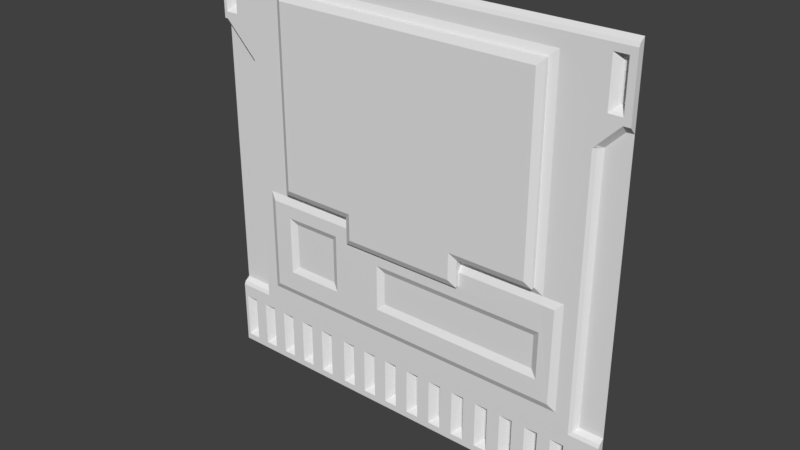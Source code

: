 # Source: sci2_2.blend  (saved by Blender 2.79.0; exported with 4.5.12 LTS)
import bpy
from mathutils import Matrix  # noqa: F401  (used for matrix-valued properties, if any)

bpy.ops.wm.read_factory_settings(use_empty=True)
scene = bpy.context.scene
scene.name = 'Scene'

# ---- collections
col_collection_1 = bpy.data.collections.new('Collection 1'); scene.collection.children.link(col_collection_1)

# ---- materials (node trees are filled in below, after node groups)
mat_sci1_1 = bpy.data.materials.new('sci1_1')
mat_sci1_1.alpha_threshold = 0.0
mat_sci1_1.use_transparent_shadow = False
mat_sci1_1.roughness = 0.5
mat_sci1_1.specular_intensity = 0.0

# ---- material node trees

# ---- world
world_world = bpy.data.worlds.new('World'); scene.world = world_world
world_world.color = (0.05088, 0.05088, 0.05088)
world_world.use_sun_shadow = False
world_world.sun_shadow_jitter_overblur = 0.0
world_world.cycles.sampling_method = 'MANUAL'

# ---- meshes
me_sci1_1_001 = bpy.data.meshes.new('sci1_1.001')
me_sci1_1_001.from_pydata([(-1.28, 1.28, -1.28), (1.28, 1.28, -1.28), (-1.1, 1.24, 0.7199), (1.28, 1.28, -0.8), (-1.28, 1.24, -0.8402), (1.28, 1.24, -0.8402), (1.28, 1.25, -0.8201), (-1.28, 1.25, -0.8201), (-1.28, 1.24, -1.24), (1.28, 1.24, -1.24), (1.24, 1.28, -1.28), (1.24, 1.28, -0.8), (1.24, 1.24, -0.8402), (1.24, 1.25, -0.8201), (1.24, 1.24, -1.24), (1.2, 1.28, -0.8), (1.2, 1.24, -0.8402), (1.2, 1.25, -0.8201), (1.2, 1.24, -1.24), (1.2, 1.28, -1.28), (1.16, 1.28, -0.8), (1.16, 1.24, -0.8402), (1.16, 1.25, -0.8201), (1.16, 1.24, -1.24), (1.16, 1.28, -1.28), (1.28, 1.24, -0.92), (-1.28, 1.24, -0.92), (1.24, 1.24, -0.92), (1.2, 1.24, -0.92), (1.16, 1.24, -0.92), (-1.28, 1.24, -1.2), (1.28, 1.24, -1.2), (1.24, 1.24, -1.2), (1.2, 1.24, -1.2), (1.16, 1.24, -1.2), (1.28, 1.24, -1.16), (1.24, 1.24, -1.16), (1.16, 1.24, -1.16), (-1.28, 1.24, -1.16), (-1.26, 1.28, -0.8), (-1.26, 1.24, -0.8402), (-1.26, 1.25, -0.8201), (-1.26, 1.24, -1.24), (-1.26, 1.28, -1.28), (-1.26, 1.24, -0.92), (-1.26, 1.24, -1.2), (-1.26, 1.24, -1.16), (-1.18, 1.28, -1.28), (-1.18, 1.28, -0.8), (-1.18, 1.24, -0.8402), (-1.18, 1.25, -0.8201), (-1.18, 1.24, -1.24), (-1.18, 1.24, -0.92), (-1.18, 1.24, -1.2), (-1.18, 1.24, -1.16), (-1.22, 1.28, -0.8), (-1.22, 1.24, -0.8402), (-1.22, 1.25, -0.8201), (-1.22, 1.24, -1.24), (-1.22, 1.24, -0.92), (-1.22, 1.24, -1.2), (-1.22, 1.28, -1.28), (1.08, 1.28, -1.28), (1.08, 1.28, -0.8), (1.08, 1.24, -0.8402), (1.08, 1.25, -0.8201), (1.08, 1.24, -1.24), (1.08, 1.24, -0.92), (1.08, 1.24, -1.2), (1.08, 1.24, -1.16), (0.9997, 1.24, -0.8402), (0.9997, 1.24, -1.24), (0.9997, 1.24, -0.92), (0.9997, 1.24, -1.2), (0.9997, 1.24, -1.16), (0.9997, 1.28, -1.28), (1.04, 1.28, -1.28), (1.04, 1.24, -0.8402), (1.04, 1.24, -1.24), (1.04, 1.24, -0.92), (1.04, 1.24, -1.2), (0.9201, 1.24, -0.8402), (0.9201, 1.24, -1.24), (0.9201, 1.24, -0.92), (0.9201, 1.24, -1.2), (0.9201, 1.24, -1.16), (0.9201, 1.28, -1.28), (0.8402, 1.24, -0.8402), (0.8402, 1.24, -1.24), (0.8402, 1.24, -0.92), (0.8402, 1.24, -1.2), (0.8402, 1.24, -1.16), (0.8402, 1.28, -1.28), (0.8802, 1.28, -1.28), (0.8802, 1.24, -0.8402), (0.8802, 1.24, -1.24), (0.8802, 1.24, -0.92), (0.8802, 1.24, -1.2), (0.8802, 1.28, -1.16), (0.76, 1.24, -0.8402), (0.76, 1.24, -1.24), (0.76, 1.24, -0.92), (0.76, 1.24, -1.2), (0.76, 1.24, -1.16), (0.76, 1.28, -1.28), (0.6803, 1.24, -0.8402), (0.6803, 1.24, -1.24), (0.6803, 1.24, -0.92), (0.6803, 1.24, -1.2), (0.6803, 1.24, -1.16), (0.6803, 1.28, -1.28), (0.7201, 1.28, -1.28), (0.7201, 1.24, -0.8402), (0.7201, 1.24, -1.24), (0.7201, 1.24, -0.92), (0.7201, 1.24, -1.2), (0.7201, 1.28, -1.16), (0.6, 1.24, -0.8402), (0.6, 1.24, -1.24), (0.6, 1.24, -0.92), (0.6, 1.24, -1.2), (0.6, 1.24, -1.16), (0.6, 1.28, -1.28), (0.52, 1.24, -0.8402), (0.52, 1.24, -1.24), (0.52, 1.24, -0.92), (0.52, 1.24, -1.2), (0.52, 1.24, -1.16), (0.52, 1.28, -1.28), (0.56, 1.28, -1.28), (0.56, 1.24, -0.8402), (0.56, 1.24, -1.24), (0.56, 1.24, -0.92), (0.56, 1.24, -1.2), (0.36, 1.24, -0.8402), (0.36, 1.24, -1.24), (0.36, 1.24, -0.92), (0.36, 1.24, -1.2), (0.36, 1.24, -1.16), (0.36, 1.28, -1.28), (0.44, 1.28, -1.28), (0.44, 1.24, -0.8402), (0.44, 1.24, -1.24), (0.44, 1.24, -0.92), (0.44, 1.24, -1.2), (0.44, 1.24, -1.16), (0.4, 1.24, -0.8402), (0.4, 1.24, -1.24), (0.4, 1.24, -0.92), (0.4, 1.24, -1.2), (0.4, 1.28, -1.16), (0.4, 1.28, -1.28), (0.2, 1.24, -0.8402), (0.2, 1.24, -1.24), (0.2, 1.24, -0.92), (0.2, 1.24, -1.2), (0.2, 1.24, -1.16), (0.2, 1.28, -1.28), (0.28, 1.28, -1.28), (0.28, 1.24, -0.8402), (0.28, 1.24, -1.24), (0.28, 1.24, -0.92), (0.28, 1.24, -1.2), (0.28, 1.24, -1.16), (0.24, 1.24, -0.8402), (0.24, 1.24, -1.24), (0.24, 1.24, -0.92), (0.24, 1.24, -1.2), (0.24, 1.28, -1.16), (0.24, 1.28, -1.28), (0.03989, 1.24, -0.8402), (0.03989, 1.24, -1.24), (0.03989, 1.24, -0.92), (0.03989, 1.24, -1.2), (0.03989, 1.24, -1.16), (0.03989, 1.28, -1.28), (0.1199, 1.28, -1.28), (0.1199, 1.24, -0.8402), (0.1199, 1.24, -1.24), (0.1199, 1.24, -0.92), (0.1199, 1.24, -1.2), (0.1199, 1.24, -1.16), (0.07992, 1.24, -0.8402), (0.07992, 1.24, -1.24), (0.07992, 1.24, -0.92), (0.07992, 1.24, -1.2), (0.07992, 1.28, -1.28), (-0.1199, 1.24, -0.8402), (-0.1199, 1.24, -1.24), (-0.1199, 1.24, -0.92), (-0.1199, 1.24, -1.2), (-0.1199, 1.24, -1.16), (-0.1199, 1.28, -1.28), (-0.04001, 1.28, -1.28), (-0.04001, 1.24, -0.8402), (-0.04001, 1.24, -1.24), (-0.04001, 1.24, -0.92), (-0.04001, 1.24, -1.2), (-0.04001, 1.24, -1.16), (-0.07997, 1.24, -0.8402), (-0.07997, 1.24, -1.24), (-0.07997, 1.24, -0.92), (-0.07997, 1.24, -1.2), (-0.07997, 1.28, -1.16), (-0.07997, 1.28, -1.28), (-0.28, 1.24, -0.8402), (-0.28, 1.24, -1.24), (-0.28, 1.24, -0.92), (-0.28, 1.24, -1.2), (-0.28, 1.24, -1.16), (-0.28, 1.28, -1.28), (-0.2, 1.28, -1.28), (-0.2, 1.24, -0.8402), (-0.2, 1.24, -1.24), (-0.2, 1.24, -0.92), (-0.2, 1.24, -1.2), (-0.2, 1.24, -1.16), (-0.24, 1.24, -0.8402), (-0.24, 1.24, -1.24), (-0.24, 1.24, -0.92), (-0.24, 1.24, -1.2), (-0.24, 1.28, -1.28), (-1.02, 1.24, -0.8402), (-1.02, 1.24, -1.24), (-1.02, 1.24, -0.92), (-1.02, 1.24, -1.2), (-1.02, 1.24, -1.16), (-1.02, 1.28, -1.28), (-1.061, 1.24, 0.6807), (-1.1, 1.24, -0.8402), (-1.1, 1.25, -0.8201), (-1.1, 1.24, -1.24), (-1.1, 1.24, -0.92), (-1.1, 1.24, -1.2), (-1.1, 1.24, -1.16), (-1.1, 1.28, -1.28), (-1.06, 1.28, -1.28), (-1.06, 1.28, -0.8), (-1.06, 1.24, -0.8402), (-1.06, 1.25, -0.8201), (-1.06, 1.24, -1.24), (-1.06, 1.24, -0.92), (-1.06, 1.24, -1.2), (-1.06, 1.28, -1.16), (-0.3602, 1.28, -1.28), (-0.3602, 1.24, -0.8402), (-0.3602, 1.24, -1.24), (-0.3602, 1.24, -0.92), (-0.3602, 1.24, -1.2), (-0.3602, 1.24, -1.16), (-0.4401, 1.24, -0.8402), (-0.4401, 1.24, -1.24), (-0.4401, 1.24, -0.92), (-0.4401, 1.24, -1.2), (-0.4401, 1.24, -1.16), (-0.4401, 1.28, -1.28), (-0.4002, 1.28, -1.28), (-0.4002, 1.24, -0.8402), (-0.4002, 1.24, -1.24), (-0.4002, 1.24, -0.92), (-0.4002, 1.24, -1.2), (-0.9401, 1.24, -0.8402), (-0.9401, 1.24, -1.24), (-0.9401, 1.24, -0.92), (-0.9401, 1.24, -1.2), (-0.9401, 1.24, -1.16), (-0.9401, 1.28, -1.28), (-0.6198, 1.28, -1.28), (-0.6198, 1.24, -0.8402), (-0.6198, 1.24, -1.24), (-0.6198, 1.24, -0.92), (-0.6198, 1.24, -1.2), (-0.6198, 1.24, -1.16), (-0.5401, 1.28, -1.28), (-0.5401, 1.24, -0.8402), (-0.5401, 1.24, -1.24), (-0.5401, 1.24, -0.92), (-0.5401, 1.24, -1.2), (-0.5401, 1.24, -1.16), (-0.58, 1.24, -0.8402), (-0.58, 1.24, -1.24), (-0.58, 1.24, -0.92), (-0.58, 1.24, -1.2), (-0.58, 1.28, -1.16), (-0.58, 1.28, -1.28), (-0.7801, 1.24, -0.8402), (-0.7801, 1.24, -1.24), (-0.7801, 1.24, -0.92), (-0.7801, 1.24, -1.2), (-0.7801, 1.24, -1.16), (-0.7801, 1.28, -1.28), (-0.7, 1.28, -1.28), (-0.7, 1.24, -0.8402), (-0.7, 1.24, -1.24), (-0.7, 1.24, -0.92), (-0.7, 1.24, -1.2), (-0.7, 1.24, -1.16), (-0.74, 1.24, -0.8402), (-0.74, 1.24, -1.24), (-0.74, 1.24, -0.92), (-0.74, 1.24, -1.2), (-0.74, 1.28, -1.28), (-0.8601, 1.24, -0.8402), (-0.8601, 1.24, -1.24), (-0.8601, 1.24, -0.92), (-0.8601, 1.24, -1.2), (-0.8601, 1.24, -1.16), (-0.8601, 1.28, -1.28), (-0.9001, 1.24, -0.8402), (-0.9001, 1.24, -1.24), (-0.9001, 1.24, -0.92), (-0.9001, 1.24, -1.2), (-0.9001, 1.28, -1.28), (1.24, 1.28, -0.92), (1.2, 1.28, -1.16), (-1.18, 1.28, -0.92), (-1.22, 1.28, -1.16), (1.08, 1.28, -0.92), (1.04, 1.28, -1.16), (0.9201, 1.28, -0.92), (0.8802, 1.28, -0.92), (0.76, 1.28, -0.92), (0.7201, 1.28, -0.92), (0.6, 1.28, -1.16), (0.6, 1.28, -0.92), (0.56, 1.28, -0.92), (0.56, 1.28, -1.16), (0.44, 1.28, -0.92), (0.28, 1.28, -1.16), (0.28, 1.28, -0.92), (0.24, 1.28, -0.92), (0.1199, 1.28, -1.16), (0.1199, 1.28, -0.92), (0.07992, 1.28, -0.92), (0.07992, 1.28, -1.16), (-0.04001, 1.28, -0.92), (-0.07997, 1.28, -0.92), (-0.2, 1.28, -1.16), (-0.2, 1.28, -0.92), (-0.24, 1.28, -1.16), (-1.02, 1.28, -0.92), (-1.06, 1.28, -0.92), (-0.3602, 1.28, -0.92), (-0.4002, 1.28, -0.92), (-0.4002, 1.28, -1.16), (-0.5401, 1.28, -1.16), (-0.5401, 1.28, -0.92), (-0.7, 1.28, -1.16), (-0.7, 1.28, -0.92), (-0.74, 1.28, -0.92), (-0.74, 1.28, -1.16), (-0.8601, 1.28, -1.16), (-0.8601, 1.28, -0.92), (-0.9001, 1.28, -1.16), (1.04, 1.28, -0.92), (1.2, 1.28, -0.92), (0.4, 1.28, -0.92), (-0.24, 1.28, -0.92), (-0.58, 1.28, -0.92), (-0.9001, 1.28, -0.92), (-1.22, 1.28, -0.92), (1.24, 1.28, -1.16), (1.08, 1.28, -1.16), (0.9201, 1.28, -1.16), (0.76, 1.28, -1.16), (0.44, 1.28, -1.16), (-0.04001, 1.28, -1.16), (-0.3602, 1.28, -1.16), (-1.02, 1.28, -1.16), (-1.18, 1.28, -1.16), (1.14, 1.28, 1.28), (1.14, 1.28, -0.8), (-1.1, 1.28, 1.28), (-1.28, 1.28, 0.84), (1.28, 1.28, 0.84), (-1.28, 1.28, 1.28), (1.28, 1.28, 1.28), (-1.28, 1.24, 1.24), (1.28, 1.24, 1.24), (1.28, 1.25, 1.26), (-1.28, 1.25, 1.26), (-1.28, 1.24, 0.8799), (1.28, 1.24, 0.8799), (1.24, 1.28, 0.84), (1.24, 1.28, 1.28), (1.24, 1.24, 1.24), (1.24, 1.25, 1.26), (1.24, 1.24, 0.8799), (1.2, 1.28, 1.28), (1.2, 1.24, 1.24), (1.2, 1.25, 1.26), (1.16, 1.28, 1.28), (1.16, 1.24, 1.24), (1.16, 1.25, 1.26), (1.28, 1.24, 1.2), (-1.28, 1.24, 1.2), (1.24, 1.24, 1.2), (1.2, 1.24, 1.2), (1.16, 1.24, 1.2), (-1.28, 1.24, 0.9198), (1.28, 1.24, 0.9198), (1.24, 1.24, 0.9198), (1.2, 1.24, 0.9198), (1.16, 1.24, 0.9198), (1.28, 1.24, 0.9599), (1.24, 1.24, 0.9599), (1.16, 1.24, 0.9599), (-1.28, 1.24, 0.9599), (-1.26, 1.28, 1.28), (-1.26, 1.24, 1.24), (-1.26, 1.25, 1.26), (-1.26, 1.24, 0.8799), (-1.26, 1.28, 0.84), (-1.26, 1.24, 1.2), (-1.26, 1.24, 0.9198), (-1.26, 1.24, 0.9599), (-1.18, 1.28, 1.28), (-1.18, 1.24, 1.24), (-1.18, 1.25, 1.26), (-1.18, 1.24, 1.2), (-1.18, 1.24, 0.9198), (-1.18, 1.24, 0.9599), (-1.22, 1.28, 1.28), (-1.22, 1.24, 1.24), (-1.22, 1.25, 1.26), (-1.22, 1.24, 1.2), (-1.22, 1.24, 0.9198), (-1.061, 1.25, 1.26), (-1.061, 1.24, 1.24), (-1.061, 1.28, 1.24), (-1.1, 1.24, 1.2), (-1.1, 1.24, 0.9198), (-1.1, 1.24, 0.9599), (-1.1, 1.28, 0.68), (1.24, 1.28, 1.2), (1.2, 1.28, 0.9599), (-1.18, 1.28, 1.2), (-1.22, 1.28, 0.9599), (1.2, 1.28, 1.2), (-1.22, 1.28, 1.2), (1.24, 1.28, 0.9599), (-1.18, 1.28, 0.9599), (-1.061, 1.28, 1.26), (-1.061, 1.24, -0.8), (1.14, 1.25, 1.26), (1.14, 1.24, 0.7799), (1.14, 1.24, 1.2), (1.14, 1.24, 0.9198), (1.14, 1.24, 0.9599), (1.14, 1.28, 0.74), (-1.28, 1.28, 0.8508), (-1.061, 1.28, -0.8), (-1.28, 1.28, -0.8), (-1.061, 1.28, 1.28), (1.1, 1.25, 1.26), (1.1, 1.28, 1.26), (1.1, 1.28, 1.24), (1.1, 1.24, 1.24), (1.1, 1.24, -0.8), (-1.26, 1.28, 0.8508), (-1.26, 1.28, -0.8), (-1.1, 1.28, 0.6908), (1.1, 1.28, -0.8), (-1.1, 1.28, -0.8), (1.14, 1.28, 1.24), (-1.1, 1.28, 1.24), (1.14, 1.24, 1.24), (-1.1, 1.24, 1.24), (1.14, 1.28, 1.26), (-1.1, 1.28, 1.26), (1.1, 1.28, 1.28), (-1.1, 1.25, 1.26), (-1.1, 1.28, 0.6807), (-1.1, 1.28, 0.7199), (-1.061, 1.28, 0.6807), (1.12, 1.25, 1.26), (1.12, 1.28, 1.24), (1.12, 1.24, 1.24), (1.12, 1.25, -0.8), (1.12, 1.28, -0.8), (1.12, 1.28, 1.28), (1.12, 1.28, 1.26), (1.12, 1.28, 0.7399), (1.12, 1.28, 0.7599), (1.12, 1.24, 0.7599), (1.12, 1.25, 0.7399), (1.1, 1.28, 0.7399), (1.1, 1.24, 0.7399), (1.14, 1.28, 0.7799), (-1.061, 1.28, -0.8402), (-1.061, 1.24, -0.8402), (1.1, 1.24, -0.8402), (1.1, 1.28, -0.8402), (-1.1, 1.28, -0.8402), (1.14, 1.28, -0.8402), (1.12, 1.25, -0.8402), (1.12, 1.28, -0.8402), (0.9773, 1.22, -0.6989), (0.9799, 1.221, -0.1397), (0.8577, 1.222, -0.1399), (0.8577, 1.22, 1.116), (-0.8179, 1.22, 1.116), (-0.8179, 1.22, -0.1417), (-0.9381, 1.22, -0.1423), (-0.9381, 1.22, -0.6985), (1.019, 1.24, -0.7405), (1.02, 1.24, -0.09984), (0.8997, 1.24, -0.09979), (0.8997, 1.24, 1.158), (-0.8599, 1.24, 1.158), (-0.8599, 1.24, -0.1003), (-0.9801, 1.24, -0.1003), (-0.9801, 1.24, -0.7405), (1.019, 1.24, -0.7409), (0.8577, 1.24, -0.1), (-0.8206, 1.24, -0.1003), (0.8997, 1.28, -0.102), (-0.8582, 1.28, -0.102), (-0.8179, 1.22, -0.01942), (0.8577, 1.22, -0.01942), (0.8997, 1.24, -0.01942), (-0.8599, 1.24, -0.01942), (0.8997, 1.28, -0.01942), (-0.8599, 1.28, -0.01942), (-0.3597, 1.24, -0.09829), (0.3996, 1.22, -0.2196), (-0.3597, 1.22, -0.2196), (-0.3205, 1.22, -0.2196), (0.3996, 1.22, -0.1802), (0.3596, 1.22, -0.2196), (-0.3597, 1.22, -0.1802), (-0.7804, 1.22, 1.116), (0.8577, 1.22, 1.079), (0.8577, 1.22, -0.05838), (-0.8179, 1.22, -0.05758), (-0.3597, 1.22, -0.09829), (0.3996, 1.22, -0.05838), (-0.3597, 1.219, -0.05758), (0.8577, 1.2, 1.077), (0.3794, 1.22, -0.2196), (0.3996, 1.22, -0.09829), (0.3996, 1.24, -0.09829), (0.8577, 1.2, 1.114), (-0.7804, 1.2, 1.114), (-0.8179, 1.2, 1.114), (-0.8179, 1.2, -0.02138), (0.8577, 1.2, -0.06034), (0.8577, 1.2, -0.02138), (0.8202, 1.18, -0.02138), (0.3996, 1.18, -0.02138), (-0.3205, 1.18, -0.02138), (-0.3597, 1.18, -0.02138), (0.3996, 1.2, -0.1821), (0.3996, 1.2, -0.2215), (-0.3205, 1.2, -0.2215), (-0.3597, 1.2, -0.2215), (0.3596, 1.18, -0.02138), (0.3596, 1.2, -0.2215), (-0.3205, 1.18, -0.05954), (-0.3205, 1.18, -0.1003), (-0.3205, 1.18, -0.1821), (0.3996, 1.2, -0.06034), (0.3596, 1.18, -0.1821), (0.3794, 1.2, -0.2215), (0.3596, 1.18, -0.06034), (0.3596, 1.18, -0.1003), (-0.3597, 1.2, -0.1821), (-0.7804, 1.18, -0.02138), (0.3794, 1.19, -0.2016), (-0.8179, 1.2, -0.05954), (-0.7804, 1.18, 1.077), (0.8202, 1.18, 1.077), (-0.3597, 1.199, -0.05954), (-0.3597, 1.2, -0.1003), (0.3996, 1.2, -0.1003), (-0.8312, 1.22, -0.6985), (-0.4608, 1.24, -0.09874), (-0.78, 1.242, -0.5405), (-0.5008, 1.24, -0.5405), (-0.5008, 1.24, -0.2603), (-0.78, 1.24, -0.2603), (-0.8206, 1.22, -0.2214), (-0.8206, 1.22, -0.5805), (-0.4608, 1.22, -0.5805), (-0.4608, 1.22, -0.2214), (-0.3597, 1.22, -0.1417), (-0.4608, 1.22, -0.1417), (-0.3597, 1.2, -0.1417), (-0.8179, 1.28, -0.1417), (-0.3597, 1.28, -0.1417), (0.3996, 1.2, -0.1399), (0.3996, 1.22, -0.1399), (0.8577, 1.28, -0.1399), (0.3996, 1.28, -0.1399), (0.8999, 1.22, -0.6989), (0.8999, 1.222, -0.1398), (0.8599, 1.241, -0.3401), (-0.4608, 1.22, -0.3001), (0.8599, 1.241, -0.5405), (-0.1197, 1.24, -0.3401), (-0.1197, 1.24, -0.5405), (0.8999, 1.221, -0.3001), (0.8999, 1.22, -0.5805), (-0.1597, 1.22, -0.5805), (-0.1597, 1.22, -0.3001)], [], [(13, 6, 3, 11), (27, 25, 5, 12), (12, 5, 6, 13), (16, 12, 13, 17), (28, 27, 12, 16), (17, 13, 11, 15), (22, 17, 15, 20), (29, 28, 16, 21), (21, 16, 17, 22), (64, 21, 22, 65), (67, 29, 21, 64), (65, 22, 20, 63), (69, 37, 29, 67), (37, 314, 355, 29), (304, 310, 359, 352), (36, 35, 25, 27), (14, 9, 31, 32), (18, 14, 32, 33), (23, 18, 33, 34), (66, 23, 34, 68), (32, 31, 35, 36), (33, 32, 361, 314), (34, 33, 314), (68, 34, 37, 69), (30, 45, 46, 38), (8, 42, 45, 30), (38, 46, 44, 26), (7, 41, 39, 452), (26, 44, 40, 4), (4, 40, 41, 7), (60, 53, 369, 316), (58, 51, 53, 60), (57, 50, 48, 55), (59, 52, 49, 56), (56, 49, 50, 57), (40, 56, 57, 41), (44, 59, 56, 40), (41, 57, 55, 39), (46, 316, 360, 44), (42, 58, 60, 45), (45, 60, 316), (80, 68, 362, 318), (78, 66, 68, 80), (79, 67, 64, 77), (83, 72, 70, 81), (85, 74, 72, 83), (82, 71, 73, 84), (84, 73, 74, 85), (72, 79, 77, 70), (74, 318, 354, 72), (71, 78, 80, 73), (73, 80, 318), (97, 84, 363, 98), (95, 82, 84, 97), (143, 148, 356, 327), (96, 83, 81, 94), (101, 89, 87, 99), (103, 91, 89, 101), (100, 88, 90, 102), (102, 90, 91, 103), (89, 96, 94, 87), (91, 98, 320, 89), (88, 95, 97, 90), (90, 97, 98), (115, 102, 364, 116), (113, 100, 102, 115), (114, 101, 99, 112), (119, 107, 105, 117), (121, 109, 107, 119), (118, 106, 108, 120), (120, 108, 109, 121), (107, 114, 112, 105), (109, 116, 322, 107), (106, 113, 115, 108), (108, 115, 116), (133, 120, 323, 326), (131, 118, 120, 133), (132, 119, 117, 130), (143, 125, 123, 141), (145, 127, 125, 143), (142, 124, 126, 144), (144, 126, 127, 145), (125, 132, 130, 123), (127, 326, 325, 125), (124, 131, 133, 126), (126, 133, 326), (162, 137, 138, 163), (160, 135, 137, 162), (163, 138, 136, 161), (161, 136, 134, 159), (149, 144, 365, 150), (147, 142, 144, 149), (198, 196, 335, 366), (148, 143, 141, 146), (136, 148, 146, 134), (138, 150, 356, 136), (135, 147, 149, 137), (137, 149, 150), (179, 154, 152, 177), (181, 156, 154, 179), (178, 153, 155, 180), (180, 155, 156, 181), (166, 161, 159, 164), (69, 67, 317, 362), (165, 160, 162, 167), (167, 162, 328, 168), (155, 167, 168), (153, 165, 167, 155), (156, 168, 330, 154), (154, 166, 164, 152), (197, 173, 174, 198), (195, 171, 173, 197), (198, 174, 172, 196), (196, 172, 170, 194), (185, 180, 331, 334), (183, 178, 180, 185), (184, 179, 177, 182), (172, 184, 182, 170), (174, 334, 333, 172), (171, 183, 185, 173), (173, 185, 334), (214, 189, 187, 212), (216, 191, 189, 214), (213, 188, 190, 215), (215, 190, 191, 216), (201, 196, 194, 199), (200, 195, 197, 202), (202, 197, 366, 203), (190, 202, 203), (188, 200, 202, 190), (191, 203, 336, 189), (189, 201, 199, 187), (174, 173, 334), (156, 155, 168), (138, 137, 150), (127, 126, 326), (109, 108, 116), (91, 90, 98), (74, 73, 318), (37, 34, 314), (248, 208, 209, 249), (246, 206, 208, 248), (249, 209, 207, 247), (247, 207, 205, 245), (220, 215, 337, 339), (218, 213, 215, 220), (67, 79, 354, 317), (219, 214, 212, 217), (207, 219, 217, 205), (209, 339, 357, 207), (206, 218, 220, 208), (208, 220, 339), (241, 224, 222, 238), (278, 276, 346, 345), (240, 223, 225, 242), (242, 225, 368, 243), (53, 233, 234, 54), (51, 231, 233, 53), (54, 234, 232, 52), (50, 230, 463, 48), (52, 232, 229, 49), (49, 229, 230, 50), (233, 242, 243), (231, 240, 242, 233), (234, 243, 341, 232), (230, 239, 237, 463), (232, 241, 238, 229), (229, 238, 239, 230), (259, 247, 245, 257), (247, 259, 343, 342), (258, 246, 248, 260), (260, 248, 367, 344), (277, 253, 254, 278), (275, 251, 253, 277), (278, 254, 252, 276), (276, 252, 250, 274), (253, 260, 344), (251, 258, 260, 253), (254, 344, 343, 252), (252, 259, 257, 250), (224, 263, 261, 222), (226, 265, 263, 224), (223, 262, 264, 225), (225, 264, 265, 226), (294, 270, 268, 292), (296, 272, 270, 294), (293, 269, 271, 295), (295, 271, 272, 296), (281, 276, 274, 279), (85, 83, 319, 363), (280, 275, 277, 282), (282, 277, 345, 283), (271, 282, 283), (269, 280, 282, 271), (272, 283, 358, 270), (270, 281, 279, 268), (305, 288, 289, 306), (303, 286, 288, 305), (306, 289, 287, 304), (304, 287, 285, 302), (300, 295, 347, 350), (298, 293, 295, 300), (299, 294, 292, 297), (287, 299, 297, 285), (289, 350, 349, 287), (286, 298, 300, 288), (288, 300, 350), (310, 304, 302, 308), (83, 96, 320, 319), (309, 303, 305, 311), (311, 305, 351, 353), (264, 311, 353), (262, 309, 311, 264), (265, 353, 359, 263), (263, 310, 308, 261), (46, 45, 316), (234, 233, 243), (265, 264, 353), (289, 288, 350), (272, 271, 283), (254, 253, 344), (209, 208, 339), (191, 190, 203), (10, 1, 9, 14, 18, 23, 66, 78, 71, 82, 95, 88, 100, 113, 106, 118, 131, 124, 142, 147, 135, 160, 165, 153, 178, 183, 171, 195, 200, 188, 213, 218, 206, 246, 258, 251, 275, 280, 269, 293, 298, 286, 303, 309, 262, 223, 240, 231, 51, 58, 42, 8, 0, 43, 61, 47, 235, 236, 227, 266, 312, 307, 290, 301, 291, 267, 284, 273, 255, 256, 244, 210, 221, 211, 192, 204, 193, 175, 186, 176, 157, 169, 158, 139, 151, 140, 128, 129, 122, 110, 111, 104, 92, 93, 86, 75, 76, 62, 24, 19), (314, 361, 313, 355), (316, 369, 315, 360), (318, 362, 317, 354), (98, 363, 319, 320), (116, 364, 321, 322), (326, 323, 324, 325), (150, 365, 327, 356), (168, 328, 329, 330), (334, 331, 332, 333), (203, 366, 335, 336), (339, 337, 338, 357), (243, 368, 340, 341), (344, 367, 342, 343), (283, 345, 346, 358), (350, 347, 348, 349), (353, 351, 352, 359), (224, 241, 341, 340), (163, 161, 329, 328), (296, 294, 348, 347), (54, 52, 315, 369), (306, 304, 352, 351), (27, 28, 355, 313), (294, 299, 349, 348), (249, 247, 342, 367), (216, 214, 338, 337), (52, 59, 360, 315), (226, 224, 340, 368), (196, 201, 336, 335), (181, 179, 332, 331), (119, 132, 325, 324), (276, 281, 358, 346), (121, 119, 324, 323), (101, 114, 322, 321), (198, 366, 197), (216, 337, 215), (214, 219, 357, 338), (249, 367, 248), (278, 345, 277), (103, 101, 321, 364), (296, 347, 295), (179, 184, 333, 332), (306, 351, 305), (226, 368, 225), (36, 27, 313, 361), (161, 166, 330, 329), (145, 143, 327, 365), (54, 369, 53), (181, 331, 180), (163, 328, 162), (145, 365, 144), (121, 323, 120), (103, 364, 102), (85, 363, 84), (69, 362, 68), (36, 361, 32), (59, 44, 360), (232, 341, 241), (263, 359, 310), (299, 287, 349), (270, 358, 281), (252, 343, 259), (219, 207, 357), (189, 336, 201), (184, 172, 333), (166, 154, 330), (136, 356, 148), (125, 325, 132), (114, 107, 322), (89, 320, 96), (72, 354, 79), (28, 29, 355), (442, 469, 372, 453), (386, 379, 376, 384), (396, 394, 378, 385), (385, 378, 379, 386), (389, 385, 386, 390), (397, 396, 385, 389), (390, 386, 384, 388), (393, 390, 388, 391), (398, 397, 389, 392), (392, 389, 390, 393), (466, 392, 393, 444), (446, 398, 392, 466), (444, 393, 391, 370), (448, 406, 398, 446), (406, 435, 438, 398), (405, 404, 394, 396), (387, 382, 400, 401), (401, 400, 404, 405), (402, 401, 440, 435), (403, 402, 435), (447, 403, 406, 448), (399, 414, 415, 407), (381, 411, 414, 399), (407, 415, 413, 395), (380, 410, 408, 375), (395, 413, 409, 377), (377, 409, 410, 380), (426, 420, 441, 437), (424, 418, 416, 422), (425, 419, 417, 423), (423, 417, 418, 424), (409, 423, 424, 410), (413, 425, 423, 409), (410, 424, 422, 408), (415, 437, 439, 413), (414, 426, 437), (406, 403, 435), (420, 431, 432, 421), (421, 432, 430, 419), (418, 471, 372, 416), (419, 430, 467, 417), (417, 467, 471, 418), (415, 414, 437), (383, 374, 382, 387), (435, 440, 434, 438), (437, 441, 436, 439), (421, 419, 436, 441), (396, 397, 438, 434), (419, 425, 439, 436), (405, 396, 434, 440), (421, 441, 420), (405, 440, 401), (425, 413, 439), (397, 398, 438), (433, 2, 411, 412), (412, 411, 381, 373), (6, 5, 25, 35, 31, 9, 1, 3), (8, 30, 38, 26, 4, 7, 452, 0), (379, 378, 394, 404, 400, 382, 374, 376), (381, 399, 407, 395, 377, 380, 375, 373), (383, 387, 445, 449), (387, 401, 402, 403, 447, 445), (411, 2, 431, 420, 426, 414), (460, 459, 450, 452), (11, 383, 449, 371), (3, 374, 383, 11), (463, 461, 459, 460), (468, 370, 444), (427, 453, 372, 471), (476, 456, 455, 481), (443, 463, 493, 490), (465, 473, 2, 467), (469, 465, 467, 471), (443, 228, 472, 463), (451, 463, 472, 474), (372, 469, 471), (428, 427, 471, 467), (464, 468, 444, 466), (429, 465, 469, 442), (477, 475, 454, 457), (479, 462, 486, 482), (478, 485, 487, 458), (478, 458, 491, 495), (475, 480, 470, 454), (481, 455, 470, 480), (462, 479, 496, 492), (456, 429, 442, 455), (457, 454, 427, 428), (462, 516, 517, 451, 474, 523, 522, 486), (458, 487, 457, 428, 228, 443, 512, 511, 510, 521, 509, 508, 520, 507, 506), (454, 470, 453, 427), (455, 442, 453, 470), (468, 481, 480, 370), (474, 473, 465, 429), (473, 474, 472), (472, 228, 2), (2, 228, 428, 467), (2, 473, 472), (444, 370, 480, 475), (371, 449, 485, 478), (371, 479, 482, 449), (466, 444, 475, 477), (463, 451, 489, 493), (464, 476, 481, 468), (482, 486, 483), (483, 486, 456, 476), (449, 445, 484), (484, 445, 466, 477), (487, 485, 484), (484, 477, 457, 487), (449, 482, 483, 488), (488, 483, 476, 464), (449, 488, 445), (445, 488, 464, 466), (485, 449, 484), (371, 478, 495, 494), (524, 585, 535), (458, 443, 490, 491), (479, 371, 494, 496), (498, 595, 601, 602, 594, 497), (524, 535, 537), (513, 512, 443, 458, 505), (505, 458, 506), (498, 497, 505, 506), (499, 595, 498, 506, 507), (533, 519, 547, 546), (501, 531, 500, 508, 509), (502, 515, 510), (503, 502, 510, 511), (504, 503, 511, 512), (497, 513, 505), (497, 594, 575, 504, 512, 513), (518, 534, 569, 545), (569, 572, 550, 551, 567), (507, 514, 499), (451, 517, 588, 589, 593, 592, 516, 462), (510, 515, 576, 524, 537, 534), (518, 501, 509, 521, 510, 534), (486, 522, 523, 474, 429, 456), (548, 571, 570, 567, 551, 550, 556, 549), (534, 537, 572, 569), (560, 559, 558, 550, 572, 573, 587, 566, 555), (550, 558, 559, 560, 562, 565, 564, 556), (571, 548, 546, 547, 538, 542), (500, 532, 519, 533, 507, 520, 508), (530, 526, 555, 566), (500, 531, 543, 542), (570, 571, 542, 543, 544), (527, 529, 557, 554), (519, 532, 538, 547), (507, 533, 514), (533, 536, 541, 514), (567, 570, 544, 545, 569), (561, 556, 564, 565, 562, 568, 553, 552, 590, 574), (561, 546, 548, 549, 556), (536, 540, 541), (560, 555, 554, 557, 563, 553, 568, 562), (536, 533, 546, 561), (525, 528, 552, 553), (529, 539, 563, 557), (540, 536, 561, 574), (501, 518, 545, 544), (528, 591, 590, 552), (539, 525, 553, 563), (531, 501, 544, 543), (526, 527, 554, 555), (535, 585, 587, 573), (532, 500, 542, 538), (537, 535, 573, 572), (575, 582, 581, 502, 503, 504), (577, 578, 579, 580), (581, 584, 586, 502), (577, 580, 581, 582), (578, 577, 582, 583), (579, 578, 583, 597, 584), (580, 579, 584, 581), (516, 589, 588, 517), (502, 586, 576, 515), (586, 585, 524, 576), (587, 585, 530, 566), (591, 541, 540), (591, 499, 514, 541), (590, 591, 540, 574), (516, 592, 593, 589), (583, 603, 604, 597), (594, 602, 603, 583, 582, 575), (597, 604, 601, 595, 499, 591, 528, 525, 539, 529, 527, 526, 530, 585, 586, 584), (600, 598, 596, 599), (596, 598, 602, 601), (598, 600, 603, 602), (599, 596, 601, 604), (600, 599, 604, 603)])
_uv = me_sci1_1_001.uv_layers.new(name='UVMap')
_uv.uv.foreach_set('vector', [0.9844, 0.1797, 1.0, 0.1797, 1.0, 0.1875, 0.9844, 0.1875, 0.9844, 0.1406, 1.0, 0.1406, 1.0, 0.1718, 0.9844, 0.1718, 0.9844, 0.1718, 1.0, 0.1718, 1.0, 0.1797, 0.9844, 0.1797, 0.9687, 0.1718, 0.9844, 0.1718, 0.9844, 0.1797, 0.9687, 0.1797, 0.9687, 0.1406, 0.9844, 0.1406, 0.9844, 0.1718, 0.9687, 0.1718, 0.9687, 0.1797, 0.9844, 0.1797, 0.9844, 0.1875, 0.9687, 0.1875, 0.9532, 0.1797, 0.9687, 0.1797, 0.9687, 0.1875, 0.9532, 0.1875, 0.9532, 0.1406, 0.9687, 0.1406, 0.9687, 0.1718, 0.9532, 0.1718, 0.9532, 0.1718, 0.9687, 0.1718, 0.9687, 0.1797, 0.9532, 0.1797, 0.9219, 0.1718, 0.9532, 0.1718, 0.9532, 0.1797, 0.9219, 0.1797, 0.9219, 0.1406, 0.9532, 0.1406, 0.9532, 0.1718, 0.9219, 0.1718, 0.9219, 0.1797, 0.9532, 0.1797, 0.9532, 0.1875, 0.9219, 0.1875, 0.9219, 0.04683, 0.9532, 0.04683, 0.9532, 0.1406, 0.9219, 0.1406, 0.9532, 0.04683, 0.9687, 0.04683, 0.9687, 0.1406, 0.9532, 0.1406, 0.164, 0.1406, 0.1484, 0.1406, 0.1484, 0.1406, 0.164, 0.1406, 0.9844, 0.04683, 1.0, 0.04683, 1.0, 0.1406, 0.9844, 0.1406, 0.9844, 0.01559, 1.0, 0.01559, 1.0, 0.03117, 0.9844, 0.03117, 0.9687, 0.01559, 0.9844, 0.01559, 0.9844, 0.03117, 0.9687, 0.03117, 0.9532, 0.01559, 0.9687, 0.01559, 0.9687, 0.03117, 0.9532, 0.03117, 0.9219, 0.01559, 0.9532, 0.01559, 0.9532, 0.03117, 0.9219, 0.03117, 0.9844, 0.03117, 1.0, 0.03117, 1.0, 0.04683, 0.9844, 0.04683, 0.9687, 0.03117, 0.9844, 0.03117, 0.9844, 0.04683, 0.9687, 0.04683, 0.9532, 0.03117, 0.9687, 0.03117, 0.9687, 0.04683, 0.9219, 0.03117, 0.9532, 0.03117, 0.9532, 0.04683, 0.9219, 0.04683, 0.0, 0.03117, 0.007878, 0.03117, 0.007878, 0.04683, 0.0, 0.04683, 0.0, 0.01559, 0.007878, 0.01559, 0.007878, 0.03117, 0.0, 0.03117, 0.0, 0.04683, 0.007878, 0.04683, 0.007878, 0.1406, -1.66e-11, 0.1406, 0.0, 0.1797, 0.007878, 0.1797, 0.007878, 0.1875, 0.0, 0.1875, -1.66e-11, 0.1406, 0.007878, 0.1406, 0.007878, 0.1718, 0.0, 0.1718, 0.0, 0.1718, 0.007878, 0.1718, 0.007878, 0.1797, 0.0, 0.1797, 0.02345, 0.03117, 0.03902, 0.03117, 0.03902, 0.04683, 0.02345, 0.04683, 0.02345, 0.01559, 0.03902, 0.01559, 0.03902, 0.03117, 0.02345, 0.03117, 0.02345, 0.1797, 0.03902, 0.1797, 0.03902, 0.1875, 0.02345, 0.1875, 0.02345, 0.1406, 0.03902, 0.1406, 0.03902, 0.1718, 0.02345, 0.1718, 0.02345, 0.1718, 0.03902, 0.1718, 0.03902, 0.1797, 0.02345, 0.1797, 0.007878, 0.1718, 0.02345, 0.1718, 0.02345, 0.1797, 0.007878, 0.1797, 0.007878, 0.1406, 0.02345, 0.1406, 0.02345, 0.1718, 0.007878, 0.1718, 0.007878, 0.1797, 0.02345, 0.1797, 0.02345, 0.1875, 0.007878, 0.1875, 0.007878, 0.04683, 0.02345, 0.04683, 0.02345, 0.1406, 0.007878, 0.1406, 0.007878, 0.01559, 0.02345, 0.01559, 0.02345, 0.03117, 0.007878, 0.03117, 0.007878, 0.03117, 0.02345, 0.03117, 0.02345, 0.04683, 0.9062, 0.03117, 0.9219, 0.03117, 0.9219, 0.04683, 0.9062, 0.04683, 0.9062, 0.01559, 0.9219, 0.01559, 0.9219, 0.03117, 0.9062, 0.03117, 0.9062, 0.1406, 0.9219, 0.1406, 0.9219, 0.1718, 0.9062, 0.1718, 0.8594, 0.1406, 0.8905, 0.1406, 0.8905, 0.1718, 0.8594, 0.1718, 0.8594, 0.04683, 0.8905, 0.04683, 0.8905, 0.1406, 0.8594, 0.1406, 0.8594, 0.01559, 0.8905, 0.01559, 0.8905, 0.03117, 0.8594, 0.03117, 0.8594, 0.03117, 0.8905, 0.03117, 0.8905, 0.04683, 0.8594, 0.04683, 0.8905, 0.1406, 0.9062, 0.1406, 0.9062, 0.1718, 0.8905, 0.1718, 0.8905, 0.04683, 0.9062, 0.04683, 0.9062, 0.1406, 0.8905, 0.1406, 0.8905, 0.01559, 0.9062, 0.01559, 0.9062, 0.03117, 0.8905, 0.03117, 0.8905, 0.03117, 0.9062, 0.03117, 0.9062, 0.04683, 0.8438, 0.03117, 0.8594, 0.03117, 0.8594, 0.04683, 0.8438, 0.04683, 0.8438, 0.01559, 0.8594, 0.01559, 0.8594, 0.03117, 0.8438, 0.03117, 0.6719, 0.1406, 0.6563, 0.1406, 0.6563, 0.1406, 0.6719, 0.1406, 0.8438, 0.1406, 0.8594, 0.1406, 0.8594, 0.1718, 0.8438, 0.1718, 0.7969, 0.1406, 0.8282, 0.1406, 0.8282, 0.1718, 0.7969, 0.1718, 0.7969, 0.04683, 0.8282, 0.04683, 0.8282, 0.1406, 0.7969, 0.1406, 0.7969, 0.01559, 0.8282, 0.01559, 0.8282, 0.03117, 0.7969, 0.03117, 0.7969, 0.03117, 0.8282, 0.03117, 0.8282, 0.04683, 0.7969, 0.04683, 0.8282, 0.1406, 0.8438, 0.1406, 0.8438, 0.1718, 0.8282, 0.1718, 0.8282, 0.04683, 0.8438, 0.04683, 0.8438, 0.1406, 0.8282, 0.1406, 0.8282, 0.01559, 0.8438, 0.01559, 0.8438, 0.03117, 0.8282, 0.03117, 0.8282, 0.03117, 0.8438, 0.03117, 0.8438, 0.04683, 0.7813, 0.03117, 0.7969, 0.03117, 0.7969, 0.04683, 0.7813, 0.04683, 0.7813, 0.01559, 0.7969, 0.01559, 0.7969, 0.03117, 0.7813, 0.03117, 0.7813, 0.1406, 0.7969, 0.1406, 0.7969, 0.1718, 0.7813, 0.1718, 0.7344, 0.1406, 0.7657, 0.1406, 0.7657, 0.1718, 0.7344, 0.1718, 0.7344, 0.04683, 0.7657, 0.04683, 0.7657, 0.1406, 0.7344, 0.1406, 0.7344, 0.01559, 0.7657, 0.01559, 0.7657, 0.03117, 0.7344, 0.03117, 0.7344, 0.03117, 0.7657, 0.03117, 0.7657, 0.04683, 0.7344, 0.04683, 0.7657, 0.1406, 0.7813, 0.1406, 0.7813, 0.1718, 0.7657, 0.1718, 0.7657, 0.04683, 0.7813, 0.04683, 0.7813, 0.1406, 0.7657, 0.1406, 0.7657, 0.01559, 0.7813, 0.01559, 0.7813, 0.03117, 0.7657, 0.03117, 0.7657, 0.03117, 0.7813, 0.03117, 0.7813, 0.04683, 0.7187, 0.03117, 0.7344, 0.03117, 0.7344, 0.04683, 0.7187, 0.04683, 0.7187, 0.01559, 0.7344, 0.01559, 0.7344, 0.03117, 0.7187, 0.03117, 0.7187, 0.1406, 0.7344, 0.1406, 0.7344, 0.1718, 0.7187, 0.1718, 0.6719, 0.1406, 0.7031, 0.1406, 0.7031, 0.1718, 0.6719, 0.1718, 0.6719, 0.04683, 0.7031, 0.04683, 0.7031, 0.1406, 0.6719, 0.1406, 0.6719, 0.01559, 0.7031, 0.01559, 0.7031, 0.03117, 0.6719, 0.03117, 0.6719, 0.03117, 0.7031, 0.03117, 0.7031, 0.04683, 0.6719, 0.04683, 0.7031, 0.1406, 0.7187, 0.1406, 0.7187, 0.1718, 0.7031, 0.1718, 0.7031, 0.04683, 0.7187, 0.04683, 0.7187, 0.1406, 0.7031, 0.1406, 0.7031, 0.01559, 0.7187, 0.01559, 0.7187, 0.03117, 0.7031, 0.03117, 0.7031, 0.03117, 0.7187, 0.03117, 0.7187, 0.04683, 0.6094, 0.03117, 0.6406, 0.03117, 0.6406, 0.04683, 0.6094, 0.04683, 0.6094, 0.01559, 0.6406, 0.01559, 0.6406, 0.03117, 0.6094, 0.03117, 0.6094, 0.04683, 0.6406, 0.04683, 0.6406, 0.1406, 0.6094, 0.1406, 0.6094, 0.1406, 0.6406, 0.1406, 0.6406, 0.1718, 0.6094, 0.1718, 0.6563, 0.03117, 0.6719, 0.03117, 0.6719, 0.04683, 0.6563, 0.04683, 0.6563, 0.01559, 0.6719, 0.01559, 0.6719, 0.03117, 0.6563, 0.03117, 0.4844, 0.04683, 0.4844, 0.1406, 0.4844, 0.1406, 0.4844, 0.04683, 0.6563, 0.1406, 0.6719, 0.1406, 0.6719, 0.1718, 0.6563, 0.1718, 0.6406, 0.1406, 0.6563, 0.1406, 0.6563, 0.1718, 0.6406, 0.1718, 0.6406, 0.04683, 0.6563, 0.04683, 0.6563, 0.1406, 0.6406, 0.1406, 0.6406, 0.01559, 0.6563, 0.01559, 0.6563, 0.03117, 0.6406, 0.03117, 0.6406, 0.03117, 0.6563, 0.03117, 0.6563, 0.04683, 0.5469, 0.1406, 0.5781, 0.1406, 0.5781, 0.1718, 0.5469, 0.1718, 0.5469, 0.04683, 0.5781, 0.04683, 0.5781, 0.1406, 0.5469, 0.1406, 0.5469, 0.01559, 0.5781, 0.01559, 0.5781, 0.03117, 0.5469, 0.03117, 0.5469, 0.03117, 0.5781, 0.03117, 0.5781, 0.04683, 0.5469, 0.04683, 0.5938, 0.1406, 0.6094, 0.1406, 0.6094, 0.1718, 0.5938, 0.1718, 0.9219, 0.04683, 0.9219, 0.1406, 0.9219, 0.1406, 0.9219, 0.04683, 0.5938, 0.01559, 0.6094, 0.01559, 0.6094, 0.03117, 0.5938, 0.03117, 0.5938, 0.03117, 0.6094, 0.03117, 0.6094, 0.04683, 0.5938, 0.04683, 0.5781, 0.03117, 0.5938, 0.03117, 0.5938, 0.04683, 0.5781, 0.01559, 0.5938, 0.01559, 0.5938, 0.03117, 0.5781, 0.03117, 0.5781, 0.04683, 0.5938, 0.04683, 0.5938, 0.1406, 0.5781, 0.1406, 0.5781, 0.1406, 0.5938, 0.1406, 0.5938, 0.1718, 0.5781, 0.1718, 0.4844, 0.03117, 0.5156, 0.03117, 0.5156, 0.04683, 0.4844, 0.04683, 0.4844, 0.01559, 0.5156, 0.01559, 0.5156, 0.03117, 0.4844, 0.03117, 0.4844, 0.04683, 0.5156, 0.04683, 0.5156, 0.1406, 0.4844, 0.1406, 0.4844, 0.1406, 0.5156, 0.1406, 0.5156, 0.1718, 0.4844, 0.1718, 0.5312, 0.03117, 0.5469, 0.03117, 0.5469, 0.04683, 0.5312, 0.04683, 0.5312, 0.01559, 0.5469, 0.01559, 0.5469, 0.03117, 0.5312, 0.03117, 0.5312, 0.1406, 0.5469, 0.1406, 0.5469, 0.1718, 0.5312, 0.1718, 0.5156, 0.1406, 0.5312, 0.1406, 0.5312, 0.1718, 0.5156, 0.1718, 0.5156, 0.04683, 0.5312, 0.04683, 0.5312, 0.1406, 0.5156, 0.1406, 0.5156, 0.01559, 0.5312, 0.01559, 0.5312, 0.03117, 0.5156, 0.03117, 0.5156, 0.03117, 0.5312, 0.03117, 0.5312, 0.04683, 0.4219, 0.1406, 0.4532, 0.1406, 0.4532, 0.1718, 0.4219, 0.1718, 0.4219, 0.04683, 0.4532, 0.04683, 0.4532, 0.1406, 0.4219, 0.1406, 0.4219, 0.01559, 0.4532, 0.01559, 0.4532, 0.03117, 0.4219, 0.03117, 0.4219, 0.03117, 0.4532, 0.03117, 0.4532, 0.04683, 0.4219, 0.04683, 0.4688, 0.1406, 0.4844, 0.1406, 0.4844, 0.1718, 0.4688, 0.1718, 0.4688, 0.01559, 0.4844, 0.01559, 0.4844, 0.03117, 0.4688, 0.03117, 0.4688, 0.03117, 0.4844, 0.03117, 0.4844, 0.04683, 0.4688, 0.04683, 0.4532, 0.03117, 0.4688, 0.03117, 0.4688, 0.04683, 0.4532, 0.01559, 0.4688, 0.01559, 0.4688, 0.03117, 0.4532, 0.03117, 0.4532, 0.04683, 0.4688, 0.04683, 0.4688, 0.1406, 0.4532, 0.1406, 0.4532, 0.1406, 0.4688, 0.1406, 0.4688, 0.1718, 0.4532, 0.1718, 0.5156, 0.04683, 0.5156, 0.03117, 0.5312, 0.04683, 0.5781, 0.04683, 0.5781, 0.03117, 0.5938, 0.04683, 0.6406, 0.04683, 0.6406, 0.03117, 0.6563, 0.04683, 0.7031, 0.04683, 0.7031, 0.03117, 0.7187, 0.04683, 0.7657, 0.04683, 0.7657, 0.03117, 0.7813, 0.04683, 0.8282, 0.04683, 0.8282, 0.03117, 0.8438, 0.04683, 0.8905, 0.04683, 0.8905, 0.03117, 0.9062, 0.04683, 0.9532, 0.04683, 0.9532, 0.03117, 0.9687, 0.04683, 0.3593, 0.03117, 0.3906, 0.03117, 0.3906, 0.04683, 0.3593, 0.04683, 0.3593, 0.01559, 0.3906, 0.01559, 0.3906, 0.03117, 0.3593, 0.03117, 0.3593, 0.04683, 0.3906, 0.04683, 0.3906, 0.1406, 0.3593, 0.1406, 0.3593, 0.1406, 0.3906, 0.1406, 0.3906, 0.1718, 0.3593, 0.1718, 0.4063, 0.03117, 0.4219, 0.03117, 0.4219, 0.04683, 0.4063, 0.04683, 0.4063, 0.01559, 0.4219, 0.01559, 0.4219, 0.03117, 0.4063, 0.03117, 0.9219, 0.1406, 0.9062, 0.1406, 0.9062, 0.1406, 0.9219, 0.1406, 0.4063, 0.1406, 0.4219, 0.1406, 0.4219, 0.1718, 0.4063, 0.1718, 0.3906, 0.1406, 0.4063, 0.1406, 0.4063, 0.1718, 0.3906, 0.1718, 0.3906, 0.04683, 0.4063, 0.04683, 0.4063, 0.1406, 0.3906, 0.1406, 0.3906, 0.01559, 0.4063, 0.01559, 0.4063, 0.03117, 0.3906, 0.03117, 0.3906, 0.03117, 0.4063, 0.03117, 0.4063, 0.04683, 0.08597, 0.1406, 0.1016, 0.1406, 0.1016, 0.1718, 0.08597, 0.1718, 0.289, 0.04683, 0.289, 0.1406, 0.289, 0.1406, 0.289, 0.04683, 0.08597, 0.01559, 0.1016, 0.01559, 0.1016, 0.03117, 0.08597, 0.03117, 0.08597, 0.03117, 0.1016, 0.03117, 0.1016, 0.04683, 0.08597, 0.04683, 0.03902, 0.03117, 0.07032, 0.03117, 0.07032, 0.04683, 0.03902, 0.04683, 0.03902, 0.01559, 0.07032, 0.01559, 0.07032, 0.03117, 0.03902, 0.03117, 0.03902, 0.04683, 0.07032, 0.04683, 0.07032, 0.1406, 0.03902, 0.1406, 0.03902, 0.1797, 0.07032, 0.1797, 0.07032, 0.1875, 0.03902, 0.1875, 0.03902, 0.1406, 0.07032, 0.1406, 0.07032, 0.1718, 0.03902, 0.1718, 0.03902, 0.1718, 0.07032, 0.1718, 0.07032, 0.1797, 0.03902, 0.1797, 0.07032, 0.03117, 0.08597, 0.03117, 0.08597, 0.04683, 0.07032, 0.01559, 0.08597, 0.01559, 0.08597, 0.03117, 0.07032, 0.03117, 0.07032, 0.04683, 0.08597, 0.04683, 0.08597, 0.1406, 0.07032, 0.1406, 0.07032, 0.1797, 0.08597, 0.1797, 0.08597, 0.1875, 0.07032, 0.1875, 0.07032, 0.1406, 0.08597, 0.1406, 0.08597, 0.1718, 0.07032, 0.1718, 0.07032, 0.1718, 0.08597, 0.1718, 0.08597, 0.1797, 0.07032, 0.1797, 0.3437, 0.1406, 0.3593, 0.1406, 0.3593, 0.1718, 0.3437, 0.1718, 0.3593, 0.1406, 0.3437, 0.1406, 0.3437, 0.1406, 0.3593, 0.1406, 0.3437, 0.01559, 0.3593, 0.01559, 0.3593, 0.03117, 0.3437, 0.03117, 0.3437, 0.03117, 0.3593, 0.03117, 0.3593, 0.04683, 0.3437, 0.04683, 0.289, 0.03117, 0.3281, 0.03117, 0.3281, 0.04683, 0.289, 0.04683, 0.289, 0.01559, 0.3281, 0.01559, 0.3281, 0.03117, 0.289, 0.03117, 0.289, 0.04683, 0.3281, 0.04683, 0.3281, 0.1406, 0.289, 0.1406, 0.289, 0.1406, 0.3281, 0.1406, 0.3281, 0.1718, 0.289, 0.1718, 0.3281, 0.03117, 0.3437, 0.03117, 0.3437, 0.04683, 0.3281, 0.01559, 0.3437, 0.01559, 0.3437, 0.03117, 0.3281, 0.03117, 0.3281, 0.04683, 0.3437, 0.04683, 0.3437, 0.1406, 0.3281, 0.1406, 0.3281, 0.1406, 0.3437, 0.1406, 0.3437, 0.1718, 0.3281, 0.1718, 0.1016, 0.1406, 0.1328, 0.1406, 0.1328, 0.1718, 0.1016, 0.1718, 0.1016, 0.04683, 0.1328, 0.04683, 0.1328, 0.1406, 0.1016, 0.1406, 0.1016, 0.01559, 0.1328, 0.01559, 0.1328, 0.03117, 0.1016, 0.03117, 0.1016, 0.03117, 0.1328, 0.03117, 0.1328, 0.04683, 0.1016, 0.04683, 0.2266, 0.1406, 0.2579, 0.1406, 0.2579, 0.1718, 0.2266, 0.1718, 0.2266, 0.04683, 0.2579, 0.04683, 0.2579, 0.1406, 0.2266, 0.1406, 0.2266, 0.01559, 0.2579, 0.01559, 0.2579, 0.03117, 0.2266, 0.03117, 0.2266, 0.03117, 0.2579, 0.03117, 0.2579, 0.04683, 0.2266, 0.04683, 0.2735, 0.1406, 0.289, 0.1406, 0.289, 0.1718, 0.2735, 0.1718, 0.8594, 0.04683, 0.8594, 0.1406, 0.8594, 0.1406, 0.8594, 0.04683, 0.2735, 0.01559, 0.289, 0.01559, 0.289, 0.03117, 0.2735, 0.03117, 0.2735, 0.03117, 0.289, 0.03117, 0.289, 0.04683, 0.2735, 0.04683, 0.2579, 0.03117, 0.2735, 0.03117, 0.2735, 0.04683, 0.2579, 0.01559, 0.2735, 0.01559, 0.2735, 0.03117, 0.2579, 0.03117, 0.2579, 0.04683, 0.2735, 0.04683, 0.2735, 0.1406, 0.2579, 0.1406, 0.2579, 0.1406, 0.2735, 0.1406, 0.2735, 0.1718, 0.2579, 0.1718, 0.164, 0.03117, 0.1953, 0.03117, 0.1953, 0.04683, 0.164, 0.04683, 0.164, 0.01559, 0.1953, 0.01559, 0.1953, 0.03117, 0.164, 0.03117, 0.164, 0.04683, 0.1953, 0.04683, 0.1953, 0.1406, 0.164, 0.1406, 0.164, 0.1406, 0.1953, 0.1406, 0.1953, 0.1718, 0.164, 0.1718, 0.2109, 0.03117, 0.2266, 0.03117, 0.2266, 0.04683, 0.2109, 0.04683, 0.2109, 0.01559, 0.2266, 0.01559, 0.2266, 0.03117, 0.2109, 0.03117, 0.2109, 0.1406, 0.2266, 0.1406, 0.2266, 0.1718, 0.2109, 0.1718, 0.1953, 0.1406, 0.2109, 0.1406, 0.2109, 0.1718, 0.1953, 0.1718, 0.1953, 0.04683, 0.2109, 0.04683, 0.2109, 0.1406, 0.1953, 0.1406, 0.1953, 0.01559, 0.2109, 0.01559, 0.2109, 0.03117, 0.1953, 0.03117, 0.1953, 0.03117, 0.2109, 0.03117, 0.2109, 0.04683, 0.1484, 0.1406, 0.164, 0.1406, 0.164, 0.1718, 0.1484, 0.1718, 0.8594, 0.1406, 0.8438, 0.1406, 0.8438, 0.1406, 0.8594, 0.1406, 0.1484, 0.01559, 0.164, 0.01559, 0.164, 0.03117, 0.1484, 0.03117, 0.1484, 0.03117, 0.164, 0.03117, 0.164, 0.04683, 0.1484, 0.04683, 0.1328, 0.03117, 0.1484, 0.03117, 0.1484, 0.04683, 0.1328, 0.01559, 0.1484, 0.01559, 0.1484, 0.03117, 0.1328, 0.03117, 0.1328, 0.04683, 0.1484, 0.04683, 0.1484, 0.1406, 0.1328, 0.1406, 0.1328, 0.1406, 0.1484, 0.1406, 0.1484, 0.1718, 0.1328, 0.1718, 0.007878, 0.04683, 0.007878, 0.03117, 0.02345, 0.04683, 0.07032, 0.04683, 0.07032, 0.03117, 0.08597, 0.04683, 0.1328, 0.04683, 0.1328, 0.03117, 0.1484, 0.04683, 0.1953, 0.04683, 0.1953, 0.03117, 0.2109, 0.04683, 0.2579, 0.04683, 0.2579, 0.03117, 0.2735, 0.04683, 0.3281, 0.04683, 0.3281, 0.03117, 0.3437, 0.04683, 0.3906, 0.04683, 0.3906, 0.03117, 0.4063, 0.04683, 0.4532, 0.04683, 0.4532, 0.03117, 0.4688, 0.04683, 0.9844, 0.0, 1.0, 0.0, 1.0, 0.01559, 0.9844, 0.01559, 0.9687, 0.01559, 0.9532, 0.01559, 0.9219, 0.01559, 0.9062, 0.01559, 0.8905, 0.01559, 0.8594, 0.01559, 0.8438, 0.01559, 0.8282, 0.01559, 0.7969, 0.01559, 0.7813, 0.01559, 0.7657, 0.01559, 0.7344, 0.01559, 0.7187, 0.01559, 0.7031, 0.01559, 0.6719, 0.01559, 0.6563, 0.01559, 0.6406, 0.01559, 0.6094, 0.01559, 0.5938, 0.01559, 0.5781, 0.01559, 0.5469, 0.01559, 0.5312, 0.01559, 0.5156, 0.01559, 0.4844, 0.01559, 0.4688, 0.01559, 0.4532, 0.01559, 0.4219, 0.01559, 0.4063, 0.01559, 0.3906, 0.01559, 0.3593, 0.01559, 0.3437, 0.01559, 0.3281, 0.01559, 0.289, 0.01559, 0.2735, 0.01559, 0.2579, 0.01559, 0.2266, 0.01559, 0.2109, 0.01559, 0.1953, 0.01559, 0.164, 0.01559, 0.1484, 0.01559, 0.1328, 0.01559, 0.1016, 0.01559, 0.08597, 0.01559, 0.07032, 0.01559, 0.03902, 0.01559, 0.02345, 0.01559, 0.007878, 0.01559, 0.0, 0.01559, 0.0, 0.0, 0.007878, 0.0, 0.02345, 0.0, 0.03902, 0.0, 0.07032, 2.94e-13, 0.08597, 4.41e-13, 0.1016, 5.88e-13, 0.1328, 8.806e-13, 0.1484, 1.027e-12, 0.164, 1.174e-12, 0.1953, 1.468e-12, 0.2109, 1.615e-12, 0.2266, 1.762e-12, 0.2579, 2.056e-12, 0.2735, 2.202e-12, 0.289, 2.348e-12, 0.3281, 2.715e-12, 0.3437, 2.861e-12, 0.3593, 3.008e-12, 0.3906, 3.302e-12, 0.4063, 3.449e-12, 0.4219, 3.596e-12, 0.4532, 3.89e-12, 0.4688, 4.036e-12, 0.4844, 4.183e-12, 0.5156, 4.476e-12, 0.5312, 4.623e-12, 0.5469, 4.77e-12, 0.5781, 5.063e-12, 0.5938, 5.21e-12, 0.6094, 5.357e-12, 0.6406, 5.65e-12, 0.6563, 4.219e-12, 0.6719, 2.788e-12, 0.7031, -7.472e-14, 0.7187, -7.647e-14, 0.7344, -7.823e-14, 0.7657, -8.176e-14, 0.7813, -8.351e-14, 0.7969, -8.527e-14, 0.8282, 0.0, 0.8438, 0.0, 0.8594, 0.0, 0.8905, 0.0, 0.9062, 0.0, 0.9219, 0.0, 0.9532, 0.0, 0.9687, 0.0, 0.9687, 0.04683, 0.9844, 0.04683, 0.9844, 0.1406, 0.9687, 0.1406, 0.02345, 0.04683, 0.03902, 0.04683, 0.03902, 0.1406, 0.02345, 0.1406, 0.9062, 0.04683, 0.9219, 0.04683, 0.9219, 0.1406, 0.9062, 0.1406, 0.8438, 0.04683, 0.8594, 0.04683, 0.8594, 0.1406, 0.8438, 0.1406, 0.7813, 0.04683, 0.7969, 0.04683, 0.7969, 0.1406, 0.7813, 0.1406, 0.7187, 0.04683, 0.7344, 0.04683, 0.7344, 0.1406, 0.7187, 0.1406, 0.6563, 0.04683, 0.6719, 0.04683, 0.6719, 0.1406, 0.6563, 0.1406, 0.5938, 0.04683, 0.6094, 0.04683, 0.6094, 0.1406, 0.5938, 0.1406, 0.5312, 0.04683, 0.5469, 0.04683, 0.5469, 0.1406, 0.5312, 0.1406, 0.4688, 0.04683, 0.4844, 0.04683, 0.4844, 0.1406, 0.4688, 0.1406, 0.4063, 0.04683, 0.4219, 0.04683, 0.4219, 0.1406, 0.4063, 0.1406, 0.08597, 0.04683, 0.1016, 0.04683, 0.1016, 0.1406, 0.08597, 0.1406, 0.3437, 0.04683, 0.3593, 0.04683, 0.3593, 0.1406, 0.3437, 0.1406, 0.2735, 0.04683, 0.289, 0.04683, 0.289, 0.1406, 0.2735, 0.1406, 0.2109, 0.04683, 0.2266, 0.04683, 0.2266, 0.1406, 0.2109, 0.1406, 0.1484, 0.04683, 0.164, 0.04683, 0.164, 0.1406, 0.1484, 0.1406, 0.1016, 0.1406, 0.08597, 0.1406, 0.08597, 0.1406, 0.1016, 0.1406, 0.6094, 0.04683, 0.6094, 0.1406, 0.6094, 0.1406, 0.6094, 0.04683, 0.2266, 0.04683, 0.2266, 0.1406, 0.2266, 0.1406, 0.2266, 0.04683, 0.03902, 0.04683, 0.03902, 0.1406, 0.03902, 0.1406, 0.03902, 0.04683, 0.164, 0.04683, 0.164, 0.1406, 0.164, 0.1406, 0.164, 0.04683, 0.9844, 0.1406, 0.9687, 0.1406, 0.9687, 0.1406, 0.9844, 0.1406, 0.2266, 0.1406, 0.2109, 0.1406, 0.2109, 0.1406, 0.2266, 0.1406, 0.3593, 0.04683, 0.3593, 0.1406, 0.3593, 0.1406, 0.3593, 0.04683, 0.4219, 0.04683, 0.4219, 0.1406, 0.4219, 0.1406, 0.4219, 0.04683, 0.03902, 0.1406, 0.02345, 0.1406, 0.02345, 0.1406, 0.03902, 0.1406, 0.1016, 0.04683, 0.1016, 0.1406, 0.1016, 0.1406, 0.1016, 0.04683, 0.4844, 0.1406, 0.4688, 0.1406, 0.4688, 0.1406, 0.4844, 0.1406, 0.5469, 0.04683, 0.5469, 0.1406, 0.5469, 0.1406, 0.5469, 0.04683, 0.7344, 0.1406, 0.7187, 0.1406, 0.7187, 0.1406, 0.7344, 0.1406, 0.289, 0.1406, 0.2735, 0.1406, 0.2735, 0.1406, 0.289, 0.1406, 0.7344, 0.04683, 0.7344, 0.1406, 0.7344, 0.1406, 0.7344, 0.04683, 0.7969, 0.1406, 0.7813, 0.1406, 0.7813, 0.1406, 0.7969, 0.1406, 0.4844, 0.04683, 0.4844, 0.04683, 0.4844, 0.03117, 0.4219, 0.04683, 0.4219, 0.04683, 0.4219, 0.03117, 0.4219, 0.1406, 0.4063, 0.1406, 0.4063, 0.1406, 0.4219, 0.1406, 0.3593, 0.04683, 0.3593, 0.04683, 0.3593, 0.03117, 0.289, 0.04683, 0.289, 0.04683, 0.289, 0.03117, 0.7969, 0.04683, 0.7969, 0.1406, 0.7969, 0.1406, 0.7969, 0.04683, 0.2266, 0.04683, 0.2266, 0.04683, 0.2266, 0.03117, 0.5469, 0.1406, 0.5312, 0.1406, 0.5312, 0.1406, 0.5469, 0.1406, 0.164, 0.04683, 0.164, 0.04683, 0.164, 0.03117, 0.1016, 0.04683, 0.1016, 0.04683, 0.1016, 0.03117, 0.9844, 0.04683, 0.9844, 0.1406, 0.9844, 0.1406, 0.9844, 0.04683, 0.6094, 0.1406, 0.5938, 0.1406, 0.5938, 0.1406, 0.6094, 0.1406, 0.6719, 0.04683, 0.6719, 0.1406, 0.6719, 0.1406, 0.6719, 0.04683, 0.03902, 0.04683, 0.03902, 0.04683, 0.03902, 0.03117, 0.5469, 0.04683, 0.5469, 0.04683, 0.5469, 0.03117, 0.6094, 0.04683, 0.6094, 0.04683, 0.6094, 0.03117, 0.6719, 0.04683, 0.6719, 0.04683, 0.6719, 0.03117, 0.7344, 0.04683, 0.7344, 0.04683, 0.7344, 0.03117, 0.7969, 0.04683, 0.7969, 0.04683, 0.7969, 0.03117, 0.8594, 0.04683, 0.8594, 0.04683, 0.8594, 0.03117, 0.9219, 0.04683, 0.9219, 0.04683, 0.9219, 0.03117, 0.9844, 0.04683, 0.9844, 0.04683, 0.9844, 0.03117, 0.03474, 0.1362, 0.02828, 0.1362, 0.03474, 0.1362, 0.09179, 0.1338, 0.09828, 0.1338, 0.09828, 0.1338, 0.1491, 0.1348, 0.1585, 0.1348, 0.1585, 0.1348, 0.2238, 0.1328, 0.2117, 0.1328, 0.2238, 0.1328, 0.2781, 0.136, 0.2858, 0.136, 0.2858, 0.136, 0.3468, 0.1351, 0.3545, 0.1351, 0.3545, 0.1351, 0.4182, 0.1357, 0.4119, 0.1357, 0.4182, 0.1357, 0.4727, 0.1353, 0.4825, 0.1353, 0.4825, 0.1353, 0.5426, 0.1357, 0.5364, 0.1357, 0.5426, 0.1357, 0.6043, 0.1392, 0.5969, 0.1392, 0.6043, 0.1392, 0.6602, 0.1396, 0.6689, 0.1396, 0.6689, 0.1396, 0.7231, 0.1379, 0.729, 0.1379, 0.729, 0.1379, 0.7925, 0.1383, 0.7871, 0.1383, 0.7925, 0.1383, 0.8476, 0.1387, 0.8554, 0.1387, 0.8554, 0.1387, 0.9103, 0.1401, 0.9176, 0.1401, 0.9176, 0.1401, 0.9824, 0.1387, 0.9727, 0.1387, 0.9824, 0.1387, 0.08564, 0.9921, 0.07031, 0.9921, 0.07031, 1.0, 0.08564, 1.0, 0.9844, 0.1797, 1.0, 0.1797, 1.0, 0.1875, 0.9844, 0.1875, 0.9844, 0.1406, 1.0, 0.1406, 1.0, 0.1718, 0.9844, 0.1718, 0.9844, 0.1718, 1.0, 0.1718, 1.0, 0.1797, 0.9844, 0.1797, 0.9687, 0.1718, 0.9844, 0.1718, 0.9844, 0.1797, 0.9687, 0.1797, 0.9687, 0.1406, 0.9844, 0.1406, 0.9844, 0.1718, 0.9687, 0.1718, 0.9687, 0.1797, 0.9844, 0.1797, 0.9844, 0.1875, 0.9687, 0.1875, 0.9532, 0.1797, 0.9687, 0.1797, 0.9687, 0.1875, 0.9532, 0.1875, 0.9532, 0.1406, 0.9687, 0.1406, 0.9687, 0.1718, 0.9532, 0.1718, 0.9532, 0.1718, 0.9687, 0.1718, 0.9687, 0.1797, 0.9532, 0.1797, 0.9454, 0.1718, 0.9532, 0.1718, 0.9532, 0.1797, 0.9454, 0.1797, 0.9454, 0.1406, 0.9532, 0.1406, 0.9532, 0.1718, 0.9454, 0.1718, 0.9454, 0.1797, 0.9532, 0.1797, 0.9532, 0.1875, 0.9454, 0.1875, 0.9454, 0.04683, 0.9532, 0.04683, 0.9532, 0.1406, 0.9454, 0.1406, 0.9532, 0.04683, 0.9687, 0.04683, 0.9687, 0.1406, 0.9532, 0.1406, 0.9844, 0.04683, 1.0, 0.04683, 1.0, 0.1406, 0.9844, 0.1406, 0.9844, 0.01559, 1.0, 0.01559, 1.0, 0.03117, 0.9844, 0.03117, 0.9844, 0.03117, 1.0, 0.03117, 1.0, 0.04683, 0.9844, 0.04683, 0.9687, 0.03117, 0.9844, 0.03117, 0.9844, 0.04683, 0.9687, 0.04683, 0.9532, 0.03117, 0.9687, 0.03117, 0.9687, 0.04683, 0.9454, 0.03117, 0.9532, 0.03117, 0.9532, 0.04683, 0.9454, 0.04683, 0.0, 0.03117, 0.007878, 0.03117, 0.007878, 0.04683, 0.0, 0.04683, 0.0, 0.01559, 0.007878, 0.01559, 0.007878, 0.03117, 0.0, 0.03117, 0.0, 0.04683, 0.007878, 0.04683, 0.007878, 0.1406, -1.66e-11, 0.1406, 0.0, 0.1797, 0.007878, 0.1797, 0.007878, 0.1875, 0.0, 0.1875, -1.66e-11, 0.1406, 0.007878, 0.1406, 0.007878, 0.1718, 0.0, 0.1718, 0.0, 0.1718, 0.007878, 0.1718, 0.007878, 0.1797, 0.0, 0.1797, 0.02345, 0.03117, 0.03902, 0.03117, 0.03902, 0.04683, 0.02345, 0.04683, 0.02345, 0.1797, 0.03902, 0.1797, 0.03902, 0.1875, 0.02345, 0.1875, 0.02345, 0.1406, 0.03902, 0.1406, 0.03902, 0.1718, 0.02345, 0.1718, 0.02345, 0.1718, 0.03902, 0.1718, 0.03902, 0.1797, 0.02345, 0.1797, 0.007878, 0.1718, 0.02345, 0.1718, 0.02345, 0.1797, 0.007878, 0.1797, 0.007878, 0.1406, 0.02345, 0.1406, 0.02345, 0.1718, 0.007878, 0.1718, 0.007878, 0.1797, 0.02345, 0.1797, 0.02345, 0.1875, 0.007878, 0.1875, 0.007878, 0.04683, 0.02345, 0.04683, 0.02345, 0.1406, 0.007878, 0.1406, 0.007878, 0.03117, 0.02345, 0.03117, 0.02345, 0.04683, 0.9532, 0.04683, 0.9532, 0.03117, 0.9687, 0.04683, 0.03902, 0.03117, 0.07032, 0.03117, 0.07032, 0.04683, 0.03902, 0.04683, 0.03902, 0.04683, 0.07032, 0.04683, 0.07032, 0.1406, 0.03902, 0.1406, 0.03902, 0.1797, 0.07032, 0.1797, 0.07032, 0.1875, 0.03902, 0.1875, 0.03902, 0.1406, 0.07032, 0.1406, 0.07032, 0.1718, 0.03902, 0.1718, 0.03902, 0.1718, 0.07032, 0.1718, 0.07032, 0.1797, 0.03902, 0.1797, 0.007878, 0.04683, 0.007878, 0.03117, 0.02345, 0.04683, 0.9844, 0.0, 1.0, 0.0, 1.0, 0.01559, 0.9844, 0.01559, 0.9687, 0.04683, 0.9844, 0.04683, 0.9844, 0.1406, 0.9687, 0.1406, 0.02345, 0.04683, 0.03902, 0.04683, 0.03902, 0.1406, 0.02345, 0.1406, 0.03902, 0.04683, 0.03902, 0.1406, 0.03902, 0.1406, 0.03902, 0.04683, 0.9844, 0.1406, 0.9687, 0.1406, 0.9687, 0.1406, 0.9844, 0.1406, 0.03902, 0.1406, 0.02345, 0.1406, 0.02345, 0.1406, 0.03902, 0.1406, 0.9844, 0.04683, 0.9844, 0.1406, 0.9844, 0.1406, 0.9844, 0.04683, 0.03902, 0.04683, 0.03902, 0.04683, 0.03902, 0.03117, 0.9844, 0.04683, 0.9844, 0.04683, 0.9844, 0.03117, 0.03474, 0.1362, 0.02828, 0.1362, 0.03474, 0.1362, 0.9824, 0.1387, 0.9727, 0.1387, 0.9824, 0.1387, 0.07032, 2.94e-13, 0.07032, 0.01559, 0.007878, 0.01559, 0.007878, 0.0, 0.007878, 0.0, 0.007878, 0.01559, 0.0, 0.01559, 0.0, 0.0, 1.0, 0.1797, 1.0, 0.1718, 1.0, 0.1406, 1.0, 0.04683, 1.0, 0.03117, 1.0, 0.01559, 1.0, 0.0, 1.0, 0.1875, 0.0, 0.01559, 0.0, 0.03117, 0.0, 0.04683, -1.66e-11, 0.1406, 0.0, 0.1718, 0.0, 0.1797, 0.0, 0.1875, 0.0, 0.0, 1.0, 0.1797, 1.0, 0.1718, 1.0, 0.1406, 1.0, 0.04683, 1.0, 0.03117, 1.0, 0.01559, 1.0, 0.0, 1.0, 0.1875, 0.0, 0.01559, 0.0, 0.03117, 0.0, 0.04683, -1.66e-11, 0.1406, 0.0, 0.1718, 0.0, 0.1797, 0.0, 0.1875, 0.0, 0.0, 0.9844, 0.0, 0.9844, 0.01559, 0.9454, 0.01559, 0.9453, 0.0, 0.97, 0.8379, 0.97, 0.8535, 0.9544, 0.8535, 0.9389, 0.8535, 0.931, 0.8535, 0.931, 0.8379, 0.007878, 0.01559, 0.07032, 0.01559, 0.07032, 0.03117, 0.03902, 0.03117, 0.02345, 0.03117, 0.007878, 0.03117, 0.007812, 0.1875, 0.007812, 0.8324, 0.0, 0.8324, 0.0, 0.1875, 0.9843, 0.1875, 0.9843, 0.813, 0.9453, 0.774, 0.9453, 0.1875, 1.0, 0.1875, 1.0, 0.813, 0.9843, 0.813, 0.9843, 0.1875, 0.07031, 0.1875, 0.07031, 0.7699, 0.007812, 0.8324, 0.007812, 0.1875, 0.9453, 0.9921, 0.9453, 1.0, 0.9453, 0.9921, 0.08564, 0.9921, 0.08564, 1.0, 0.07031, 1.0, 0.07031, 0.9921, 0.9375, 0.9841, 0.9297, 0.9841, 0.9297, 0.9921, 0.9375, 0.9921, 0.08564, 0.1875, 0.07031, 0.1875, 0.07031, 0.1875, 0.08564, 0.1875, 0.07031, 0.9841, 0.07031, 0.781, 0.07031, 0.781, 0.07031, 0.9841, 0.07031, 0.9921, 0.07031, 0.9841, 0.07031, 0.9841, 0.07031, 0.9921, 0.08564, 0.1875, 0.08564, 0.7657, 0.07031, 0.7657, 0.07031, 0.1875, 0.08564, 0.1875, 0.07031, 0.1875, 0.07031, 0.7657, 0.08564, 0.7657, 0.07031, 1.0, 0.07031, 0.9921, 0.07031, 0.9921, 0.08564, 0.9841, 0.08564, 0.9921, 0.07031, 0.9921, 0.07031, 0.9841, 0.9453, 0.9841, 0.9453, 0.9921, 0.9453, 0.9921, 0.9453, 0.9841, 0.08564, 0.9841, 0.07031, 0.9841, 0.07031, 0.9921, 0.08564, 0.9921, 0.9375, 0.9841, 0.9375, 0.9921, 0.9297, 0.9921, 0.9297, 0.9841, 0.9375, 0.1875, 0.9297, 0.1875, 0.9297, 0.7889, 0.9375, 0.7889, 0.9375, 0.1875, 0.9375, 0.7889, 0.9297, 0.7889, 0.9297, 0.1875, 0.9375, 0.1875, 0.9297, 0.1875, 0.9297, 0.1875, 0.9375, 0.1875, 0.9375, 0.9921, 0.9375, 1.0, 0.9297, 1.0, 0.9297, 0.9921, 0.9375, 0.9921, 0.9297, 0.9921, 0.9297, 1.0, 0.9375, 1.0, 0.9297, 0.1875, 0.9375, 0.1875, 0.9375, 0.1875, 0.9297, 0.1875, 0.9297, 0.9841, 0.08564, 0.9841, 0.08564, 0.9921, 0.9297, 0.9921, 0.9297, 0.9841, 0.9297, 0.9921, 0.08564, 0.9921, 0.08564, 0.9841, 0.9297, 0.1875, 0.8515, 0.4601, 0.1648, 0.4601, 0.08564, 0.1875, 0.08564, 0.7657, 0.1641, 0.4923, 0.8515, 0.4923, 0.9297, 0.7889, 0.9297, 0.1875, 0.9297, 0.7889, 0.9297, 0.9841, 0.08564, 0.9841, 0.08564, 0.7657, 0.08564, 0.1875, 0.1171, 0.2107, 0.1171, 0.4608, 0.1641, 0.4608, 0.1641, 0.4923, 0.1641, 0.9521, 0.8515, 0.9521, 0.8515, 0.4923, 0.8515, 0.4609, 0.8984, 0.4609, 0.9297, 0.9921, 0.9297, 1.0, 0.08564, 1.0, 0.08564, 0.9921, 0.9297, 0.9921, 0.08564, 0.9921, 0.08564, 1.0, 0.9297, 1.0, 0.9453, 0.9921, 0.9375, 0.9921, 0.9375, 1.0, 0.9453, 1.0, 0.08564, 0.7657, 0.07031, 0.781, 0.07031, 0.9841, 0.08564, 0.9841, 0.07031, 0.781, 0.08564, 0.7657, 0.07031, 0.7657, 0.075, 0.7476, 0.08327, 0.7476, 0.075, 0.7558, 0.07031, 0.781, 0.08564, 0.7657, 0.08564, 0.9841, 0.07031, 0.9841, 0.07031, 0.781, 0.07031, 0.781, 0.07031, 0.7657, 0.9453, 0.9921, 0.9453, 1.0, 0.9375, 1.0, 0.9375, 0.9921, 0.9453, 0.1875, 0.9453, 0.7889, 0.9375, 0.7889, 0.9375, 0.1875, 0.9453, 0.1875, 0.9375, 0.1875, 0.9375, 0.7889, 0.9453, 0.7889, 0.9453, 0.9841, 0.9453, 0.9921, 0.9375, 0.9921, 0.9375, 0.9841, 0.07031, 0.1875, 0.08564, 0.1875, 0.08564, 0.1875, 0.07031, 0.1875, 0.9453, 0.9841, 0.9375, 0.9841, 0.9375, 0.9921, 0.9453, 0.9921, 0.9375, 0.7889, 0.9297, 0.7889, 0.9375, 0.7967, 0.9375, 0.7967, 0.9297, 0.7889, 0.9297, 0.9841, 0.9375, 0.9841, 0.9453, 0.7889, 0.9453, 0.8045, 0.9375, 0.7967, 0.9375, 0.7967, 0.9453, 0.8045, 0.9453, 0.9841, 0.9375, 0.9841, 0.9297, 0.7889, 0.9375, 0.7889, 0.9375, 0.7967, 0.9375, 0.7967, 0.9375, 0.9841, 0.9297, 0.9841, 0.9297, 0.7889, 0.9453, 0.7889, 0.9375, 0.7889, 0.9375, 0.7967, 0.9453, 0.8045, 0.9453, 0.8045, 0.9375, 0.7967, 0.9375, 0.9841, 0.9453, 0.9841, 0.9453, 0.7889, 0.9453, 0.8045, 0.9453, 0.8045, 0.9453, 0.8045, 0.9453, 0.8045, 0.9453, 0.9841, 0.9453, 0.9841, 0.9375, 0.7889, 0.9453, 0.7889, 0.9375, 0.7967, 0.9453, 0.1875, 0.9375, 0.1875, 0.9375, 0.1875, 0.9453, 0.1875, 0.3526, 0.4317, 0.3526, 0.4241, 0.3526, 0.4317, 0.9297, 0.1875, 0.08564, 0.1875, 0.08564, 0.1875, 0.9297, 0.1875, 0.9375, 0.1875, 0.9453, 0.1875, 0.9453, 0.1875, 0.9375, 0.1875, 0.8828, 0.4453, 0.8515, 0.4453, 0.8515, 0.3828, 0.8515, 0.2735, 0.8515, 0.2274, 0.8818, 0.2274, 0.3526, 0.4317, 0.3526, 0.4317, 0.3526, 0.4389, 0.8982, 0.2106, 0.1171, 0.2107, 0.08564, 0.1875, 0.9297, 0.1875, 0.8982, 0.2107, 0.8982, 0.2107, 0.9297, 0.1875, 0.8984, 0.4609, 0.8828, 0.4453, 0.8818, 0.2107, 0.8982, 0.2107, 0.8984, 0.4609, 0.8351, 0.4453, 0.8515, 0.4453, 0.8828, 0.4453, 0.8984, 0.4609, 0.8515, 0.4609, 0.8351, 0.4771, 0.8351, 0.4923, 0.8351, 0.4923, 0.8351, 0.4771, 0.1805, 0.9357, 0.1952, 0.9357, 0.8351, 0.9357, 0.8515, 0.9521, 0.1641, 0.9521, 0.1805, 0.4446, 0.1795, 0.4607, 0.1648, 0.4601, 0.1336, 0.4443, 0.1805, 0.4446, 0.1641, 0.4608, 0.1171, 0.4608, 0.1203, 0.2274, 0.1336, 0.4443, 0.1171, 0.4608, 0.1171, 0.2107, 0.8818, 0.227, 0.8982, 0.2106, 0.8982, 0.2107, 0.8818, 0.227, 0.851, 0.227, 0.1628, 0.2274, 0.1203, 0.2274, 0.1171, 0.2107, 0.8982, 0.2106, 0.1805, 0.4923, 0.1805, 0.4774, 0.1805, 0.4774, 0.1805, 0.4923, 0.1805, 0.4774, 0.3595, 0.4774, 0.3748, 0.4923, 0.3595, 0.4923, 0.1952, 0.4923, 0.8515, 0.4609, 0.8351, 0.4608, 0.8351, 0.4453, 0.08564, 0.1875, 0.1648, 0.4601, 0.1805, 0.4446, 0.3595, 0.4446, 0.6561, 0.4453, 0.8351, 0.4453, 0.8515, 0.4601, 0.9297, 0.1875, 0.1641, 0.4608, 0.1795, 0.4607, 0.32, 0.4614, 0.3595, 0.4615, 0.3595, 0.4774, 0.1805, 0.4774, 0.1805, 0.4923, 0.1805, 0.9357, 0.1641, 0.9521, 0.1641, 0.4923, 0.1641, 0.4608, 0.1805, 0.4774, 0.9297, 0.7889, 0.8515, 0.4923, 0.1641, 0.4923, 0.08564, 0.7657, 0.08564, 0.9841, 0.9297, 0.9841, 0.8204, 0.4923, 0.8204, 0.9211, 0.1952, 0.9211, 0.1952, 0.4923, 0.3595, 0.4923, 0.3748, 0.4923, 0.6405, 0.4923, 0.6561, 0.4923, 0.1805, 0.4774, 0.3595, 0.4774, 0.3595, 0.4774, 0.1805, 0.4774, 0.3748, 0.4296, 0.3748, 0.4615, 0.3748, 0.4774, 0.3748, 0.4923, 0.3595, 0.4774, 0.3595, 0.4615, 0.3595, 0.4454, 0.3595, 0.4296, 0.3595, 0.4142, 0.3748, 0.4923, 0.3748, 0.4774, 0.3748, 0.4615, 0.3748, 0.4296, 0.6405, 0.4296, 0.6405, 0.4615, 0.6405, 0.4771, 0.6405, 0.4923, 0.8204, 0.9211, 0.8204, 0.4923, 0.8351, 0.4771, 0.8351, 0.4923, 0.8351, 0.9211, 0.8351, 0.9357, 0.8351, 0.9357, 0.8351, 0.9211, 0.8351, 0.4923, 0.8351, 0.4771, 0.8515, 0.4609, 0.8515, 0.4923, 0.8515, 0.9521, 0.3525, 0.4296, 0.3525, 0.4142, 0.3525, 0.4142, 0.3525, 0.4296, 0.8351, 0.9357, 0.1952, 0.9357, 0.1952, 0.9357, 0.8351, 0.9357, 0.1952, 0.9211, 0.8204, 0.9211, 0.8351, 0.9357, 0.1952, 0.9357, 0.1805, 0.9357, 0.3815, 0.4127, 0.6245, 0.4127, 0.6245, 0.4127, 0.3815, 0.4127, 0.8351, 0.4923, 0.8351, 0.9211, 0.8351, 0.9211, 0.8351, 0.4923, 0.8515, 0.4609, 0.8351, 0.4771, 0.8351, 0.4608, 0.8351, 0.4771, 0.6561, 0.4771, 0.6561, 0.4615, 0.8351, 0.4608, 0.1952, 0.4923, 0.1952, 0.9211, 0.1805, 0.9357, 0.1805, 0.4923, 0.1805, 0.4774, 0.6561, 0.4774, 0.6405, 0.4923, 0.6405, 0.4771, 0.6405, 0.4615, 0.6405, 0.4296, 0.6482, 0.422, 0.6561, 0.4142, 0.6561, 0.4296, 0.6561, 0.4461, 0.6561, 0.4615, 0.6561, 0.4771, 0.8351, 0.4771, 0.8204, 0.4923, 0.6561, 0.4923, 0.6405, 0.4923, 0.6645, 0.4338, 0.6645, 0.4307, 0.6644, 0.4289, 0.3748, 0.4296, 0.3595, 0.4142, 0.3748, 0.4142, 0.6405, 0.4142, 0.6482, 0.4142, 0.6561, 0.4142, 0.6482, 0.422, 0.6405, 0.4296, 0.6561, 0.4771, 0.8351, 0.4771, 0.8351, 0.4771, 0.6561, 0.4771, 0.6598, 0.4152, 0.6598, 0.4305, 0.6598, 0.4305, 0.6598, 0.4152, 0.6245, 0.4127, 0.6316, 0.4127, 0.6316, 0.4127, 0.6245, 0.4127, 0.6645, 0.4307, 0.6645, 0.4338, 0.6645, 0.4338, 0.6645, 0.4307, 0.1805, 0.9357, 0.1805, 0.4923, 0.1805, 0.4923, 0.1805, 0.9357, 0.6645, 0.4243, 0.6645, 0.4274, 0.6645, 0.4276, 0.6645, 0.4243, 0.6316, 0.4127, 0.6388, 0.4127, 0.6388, 0.4127, 0.6316, 0.4127, 0.1952, 0.9357, 0.1805, 0.9357, 0.1805, 0.9357, 0.1952, 0.9357, 0.3674, 0.4127, 0.3815, 0.4127, 0.3815, 0.4127, 0.3674, 0.4127, 0.3526, 0.4317, 0.3526, 0.4241, 0.3526, 0.4244, 0.3526, 0.4317, 0.8351, 0.9211, 0.8351, 0.9357, 0.8351, 0.9357, 0.8351, 0.9211, 0.3526, 0.4389, 0.3526, 0.4317, 0.3526, 0.4317, 0.3526, 0.4389, 0.1752, 0.2274, 0.1794, 0.2735, 0.1795, 0.4135, 0.1805, 0.4446, 0.1336, 0.4443, 0.1335, 0.2274, 0.1953, 0.2891, 0.3043, 0.2891, 0.3044, 0.3983, 0.1953, 0.3983, 0.1795, 0.4135, 0.32, 0.4135, 0.32, 0.4446, 0.1805, 0.4446, 0.1953, 0.2891, 0.1953, 0.3983, 0.1795, 0.4135, 0.1794, 0.2735, 0.3043, 0.2891, 0.1953, 0.2891, 0.1794, 0.2735, 0.32, 0.2735, 0.3044, 0.3983, 0.3043, 0.2891, 0.32, 0.2735, 0.32, 0.3828, 0.32, 0.4135, 0.1953, 0.3983, 0.3044, 0.3983, 0.32, 0.4135, 0.1795, 0.4135, 0.8515, 0.4601, 0.3595, 0.4446, 0.1805, 0.4446, 0.1648, 0.4601, 0.1805, 0.4446, 0.32, 0.4446, 0.32, 0.4614, 0.1795, 0.4607, 0.32, 0.4446, 0.3595, 0.4446, 0.3595, 0.4615, 0.32, 0.4614, 0.3526, 0.4244, 0.3526, 0.4241, 0.3526, 0.4173, 0.3526, 0.4173, 0.6644, 0.4266, 0.6644, 0.4289, 0.6645, 0.4307, 0.6561, 0.4453, 0.8351, 0.4453, 0.8351, 0.4608, 0.6561, 0.4615, 0.6645, 0.4276, 0.6645, 0.4274, 0.6645, 0.4307, 0.6645, 0.4307, 0.8515, 0.4601, 0.8351, 0.4453, 0.6561, 0.4453, 0.3595, 0.4446, 0.32, 0.2735, 0.4376, 0.2735, 0.4376, 0.3828, 0.32, 0.3828, 0.8515, 0.2274, 0.8515, 0.2735, 0.4376, 0.2735, 0.32, 0.2735, 0.1794, 0.2735, 0.1752, 0.2274, 0.32, 0.3828, 0.4376, 0.3828, 0.8515, 0.3828, 0.8515, 0.4453, 0.8351, 0.4453, 0.6571, 0.4453, 0.6571, 0.4296, 0.6571, 0.4142, 0.6482, 0.4142, 0.6405, 0.4142, 0.3748, 0.4142, 0.3595, 0.4142, 0.3595, 0.4296, 0.3595, 0.4446, 0.32, 0.4446, 0.32, 0.4135, 0.4532, 0.2891, 0.8359, 0.2891, 0.8359, 0.3672, 0.4532, 0.3672, 0.8359, 0.3672, 0.8359, 0.2891, 0.8515, 0.2735, 0.8515, 0.3828, 0.8359, 0.2891, 0.4532, 0.2891, 0.4376, 0.2735, 0.8515, 0.2735, 0.4532, 0.3672, 0.8359, 0.3672, 0.8515, 0.3828, 0.4376, 0.3828, 0.4532, 0.2891, 0.4532, 0.3672, 0.4376, 0.3828, 0.4376, 0.2735])
me_sci1_1_001.materials.append(mat_sci1_1)
me_sci1_1_001.use_remesh_preserve_volume = False
me_sci1_1_001.use_remesh_preserve_attributes = False
me_sci1_1_001.use_mirror_vertex_groups = False
me_sci1_1_001.update()

# ---- objects
ob_sci2_2_mesh = bpy.data.objects.new('sci2_2_mesh', me_sci1_1_001)

# ---- transforms, parenting, visibility, modifiers, constraints
ob_sci2_2_mesh.location = (0.0, 0.0, 0.0)
ob_sci2_2_mesh.lineart.crease_threshold = 0.0

# ---- collection membership
col_collection_1.objects.link(ob_sci2_2_mesh)

# ---- scene / render settings (as saved in the file)
scene.frame_start = 1; scene.frame_end = 2; scene.frame_set(1)
scene.render.engine = 'BLENDER_EEVEE_NEXT'
scene.render.resolution_percentage = 50
scene.render.dither_intensity = 0.0
scene.cycles.use_denoising = False
scene.cycles.samples = 128
scene.cycles.sampling_pattern = 'TABULATED_SOBOL'
scene.cycles.use_adaptive_sampling = False
scene.cycles.use_light_tree = False
scene.cycles.blur_glossy = 0.0
scene.cycles.sample_clamp_indirect = 0.0
scene.view_settings.view_transform = 'Standard'
bpy.context.view_layer.update()

# ---- added for rendering (the .blend has no active camera and no usable light): camera, sun
cam_auto = bpy.data.cameras.new('AutoCamera')
cam_auto.lens = 50.0
cam_auto.sensor_width = 36.0
cam_auto.clip_end = 1000.0
ob_auto_camera = bpy.data.objects.new('AutoCamera', cam_auto)
scene.collection.objects.link(ob_auto_camera)
ob_auto_camera.location = (3.351, -2.79116, 2.68085)
ob_auto_camera.rotation_euler = (1.09748, -7.21219e-08, 0.694738)
scene.camera = ob_auto_camera
light_auto_sun = bpy.data.lights.new('AutoSun', 'SUN')
light_auto_sun.energy = 3.0
light_auto_sun.angle = 0.0523599
ob_auto_sun = bpy.data.objects.new('AutoSun', light_auto_sun)
scene.collection.objects.link(ob_auto_sun)
ob_auto_sun.rotation_euler = (0.872665, 0.174533, 0.523599)
bpy.context.view_layer.update()
